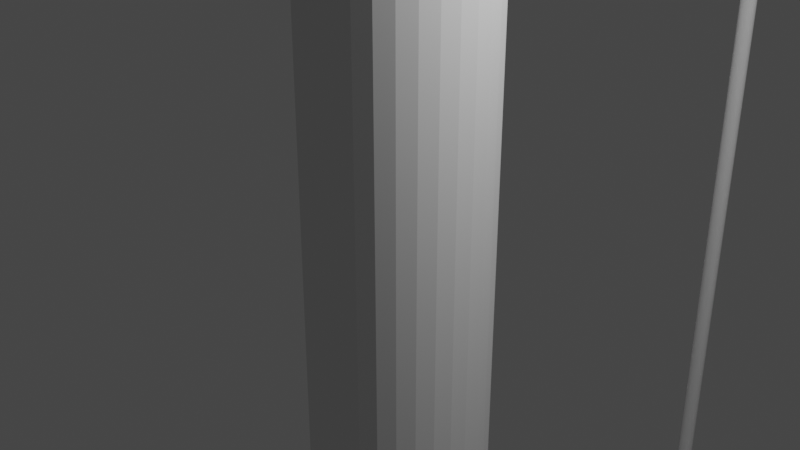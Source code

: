 # Source: SecondBowAttempt.blend  (saved by Blender 2.80.74; exported with 4.5.12 LTS)
import bpy
from mathutils import Matrix  # noqa: F401  (used for matrix-valued properties, if any)

bpy.ops.wm.read_factory_settings(use_empty=True)
scene = bpy.context.scene
scene.name = 'Scene'

# ---- collections
col_collection = bpy.data.collections.new('Collection'); scene.collection.children.link(col_collection)

# ---- world
world_world = bpy.data.worlds.new('World'); scene.world = world_world
world_world.use_nodes = True; world_world.node_tree.nodes.clear()
_N = world_world.node_tree.nodes; _L = world_world.node_tree.links
n0 = _N.new('ShaderNodeOutputWorld'); n0.name = 'World Output'; n0.location = (300, 300)
n1 = _N.new('ShaderNodeBackground'); n1.name = 'Background'; n1.location = (10, 300)
n1.inputs[0].default_value = (0.05088, 0.05088, 0.05088, 1.0)
_L.new(n1.outputs[0], n0.inputs[0])
n0.is_active_output = True
world_world.color = (0.05088, 0.05088, 0.05088)
world_world.use_sun_shadow = False
world_world.sun_shadow_jitter_overblur = 0.0

# ---- cameras
cam_camera = bpy.data.cameras.new('Camera')
cam_camera.clip_end = 100.0
cam_camera.ortho_scale = 7.314

# ---- lights
light_light = bpy.data.lights.new('Light', 'POINT')
light_light.transmission_factor = 0.0
light_light.energy = 1000.0
light_light.shadow_soft_size = 0.1
light_light.shadow_maximum_resolution = 0.006
light_light.use_absolute_resolution = True

# ---- meshes
me_cylinder = bpy.data.meshes.new('Cylinder')
me_cylinder.from_pydata([(0.0, 6.428, -27.79), (0.0, 6.428, 27.79), (-0.02239, 6.426, -27.79), (-0.02239, 6.426, 27.79), (-0.04391, 6.421, -27.79), (-0.04391, 6.421, 27.79), (-0.06375, 6.412, -27.79), (-0.06375, 6.412, 27.79), (-0.08114, 6.4, -27.79), (-0.08114, 6.4, 27.79), (-0.09541, 6.386, -27.79), (-0.09541, 6.386, 27.79), (-0.106, 6.37, -27.79), (-0.106, 6.37, 27.79), (-0.1125, 6.353, -27.79), (-0.1125, 6.353, 27.79), (-0.1147, 6.335, -27.79), (-0.1147, 6.335, 27.79), (-0.1125, 6.317, -27.79), (-0.1125, 6.317, 27.79), (-0.106, 6.299, -27.79), (-0.106, 6.299, 27.79), (-0.09541, 6.283, -27.79), (-0.09541, 6.283, 27.79), (-0.08114, 6.269, -27.79), (-0.08114, 6.269, 27.79), (-0.06375, 6.258, -27.79), (-0.06375, 6.258, 27.79), (-0.04391, 6.249, -27.79), (-0.04391, 6.249, 27.79), (-0.02239, 6.244, -27.79), (-0.02239, 6.244, 27.79), (3.739e-08, 6.242, -27.79), (3.739e-08, 6.242, 27.79), (0.02239, 6.244, -27.79), (0.02239, 6.244, 27.79), (0.04391, 6.249, -27.79), (0.04391, 6.249, 27.79), (0.06375, 6.258, -27.79), (0.06375, 6.258, 27.79), (0.08114, 6.269, -27.79), (0.08114, 6.269, 27.79), (0.09541, 6.283, -27.79), (0.09541, 6.283, 27.79), (0.106, 6.299, -27.79), (0.106, 6.299, 27.79), (0.1125, 6.317, -27.79), (0.1125, 6.317, 27.79), (0.1147, 6.335, -27.79), (0.1147, 6.335, 27.79), (0.1125, 6.353, -27.79), (0.1125, 6.353, 27.79), (0.106, 6.37, -27.79), (0.106, 6.37, 27.79), (0.09541, 6.386, -27.79), (0.09541, 6.386, 27.79), (0.08114, 6.4, -27.79), (0.08114, 6.4, 27.79), (0.06375, 6.412, -27.79), (0.06375, 6.412, 27.79), (0.04391, 6.421, -27.79), (0.04391, 6.421, 27.79), (0.02239, 6.426, -27.79), (0.02239, 6.426, 27.79), (0.0, 1.0, 1.0), (0.1951, 0.9808, 1.0), (0.3827, 0.9239, 1.0), (0.5556, 0.8315, 1.0), (0.7071, 0.7071, 1.0), (0.8315, 0.5556, 1.0), (0.9239, 0.3827, 1.0), (0.9808, 0.1951, 1.0), (1.0, 7.55e-08, 1.0), (0.9808, -0.1951, 1.0), (0.9239, -0.3827, 1.0), (0.8315, -0.5556, 1.0), (0.7071, -0.7071, 1.0), (0.5556, -0.8315, 1.0), (0.3827, -0.9239, 1.0), (-0.3918, -0.2328, 0.5528), (0.1951, -0.9808, 1.0), (-3.258e-07, -1.0, 1.0), (-0.1951, -0.9808, 1.0), (-0.3827, -0.9239, 1.0), (-0.5556, -0.8315, 1.0), (-0.7071, -0.7071, 1.0), (-0.8315, -0.5556, 1.0), (-0.9239, -0.3827, 1.0), (-0.9808, -0.1951, 1.0), (-1.0, 9.656e-07, 1.0), (-0.9808, 0.1951, 1.0), (-0.9239, 0.3827, 1.0), (-0.8315, 0.5556, 1.0), (-0.7071, 0.7071, 1.0), (-0.5556, 0.8315, 1.0), (-0.3827, 0.9239, 1.0), (-0.1951, 0.9808, 1.0), (0.1951, 0.9808, 6.0), (-3.342e-07, 1.0, 6.0), (0.3827, 0.9239, 6.0), (0.5556, 0.8315, 6.0), (0.7071, 0.7071, 6.0), (0.8315, 0.5556, 6.0), (0.9239, 0.3827, 6.0), (0.9808, 0.1951, 6.0), (1.0, 7.55e-08, 6.0), (0.9808, -0.1951, 6.0), (0.9239, -0.3827, 6.0), (0.8315, -0.5556, 6.0), (0.7071, -0.7071, 6.0), (0.5556, -0.8315, 6.0), (0.3827, -0.9239, 6.0), (0.1951, -0.9808, 6.0), (-6.6e-07, -1.0, 6.0), (-0.1951, -0.9808, 6.0), (-0.3827, -0.9239, 6.0), (-0.5556, -0.8315, 6.0), (-0.7071, -0.7071, 6.0), (-0.8315, -0.5556, 6.0), (-0.9239, -0.3827, 6.0), (-0.9808, -0.1951, 6.0), (-1.0, 9.656e-07, 6.0), (-0.9808, 0.1951, 6.0), (-0.9239, 0.3827, 6.0), (-0.8315, 0.5556, 6.0), (-0.7071, 0.7071, 6.0), (-0.5556, 0.8315, 6.0), (-0.3827, 0.9239, 6.0), (-0.1951, 0.9808, 6.0), (0.1707, 0.858, 9.0), (-2.134e-07, 0.8748, 9.0), (0.3348, 0.8082, 9.0), (0.486, 0.7274, 9.0), (0.6186, 0.6186, 9.0), (0.7274, 0.486, 9.0), (0.8082, 0.3348, 9.0), (0.858, 0.1707, 9.0), (0.8748, 1.017e-07, 9.0), (0.858, -0.1707, 9.0), (0.8082, -0.3348, 9.0), (0.7274, -0.486, 9.0), (0.6186, -0.6186, 9.0), (0.486, -0.7274, 9.0), (0.3348, -0.8082, 9.0), (0.1707, -0.858, 9.0), (-4.984e-07, -0.8748, 9.0), (-0.1707, -0.858, 9.0), (-0.3348, -0.8082, 9.0), (-0.486, -0.7274, 9.0), (-0.6186, -0.6186, 9.0), (-0.7274, -0.486, 9.0), (-0.8082, -0.3348, 9.0), (-0.858, -0.1707, 9.0), (-0.8748, 8.804e-07, 9.0), (-0.858, 0.1707, 9.0), (-0.8082, 0.3348, 9.0), (-0.7274, 0.486, 9.0), (-0.6186, 0.6186, 9.0), (-0.486, 0.7274, 9.0), (-0.3348, 0.8082, 9.0), (-0.1707, 0.858, 9.0), (0.1144, 1.575, 16.1), (-3.432e-08, 1.586, 16.1), (0.2244, 1.542, 16.1), (0.3257, 1.487, 16.1), (0.4146, 1.415, 16.1), (0.4875, 1.326, 16.1), (0.5417, 1.224, 16.1), (0.575, 1.114, 16.1), (0.5863, 1.0, 16.1), (0.575, 0.8856, 16.1), (0.5417, 0.7756, 16.1), (0.4875, 0.6743, 16.1), (0.4146, 0.5854, 16.1), (0.3257, 0.5125, 16.1), (0.2244, 0.4583, 16.1), (0.1144, 0.425, 16.1), (-2.254e-07, 0.4137, 16.1), (-0.1144, 0.425, 16.1), (-0.2244, 0.4583, 16.1), (-0.3257, 0.5125, 16.1), (-0.4146, 0.5854, 16.1), (-0.4875, 0.6743, 16.1), (-0.5417, 0.7756, 16.1), (-0.575, 0.8856, 16.1), (-0.5863, 1.0, 16.1), (-0.575, 1.114, 16.1), (-0.5417, 1.224, 16.1), (-0.4875, 1.326, 16.1), (-0.4146, 1.415, 16.1), (-0.3257, 1.487, 16.1), (-0.2244, 1.542, 16.1), (-0.1144, 1.575, 16.1), (0.08254, 4.876, 25.29), (-1.834e-05, 4.884, 25.29), (0.1619, 4.852, 25.29), (0.2351, 4.813, 25.29), (0.2992, 4.761, 25.29), (0.3518, 4.696, 25.29), (0.3909, 4.623, 25.29), (0.415, 4.544, 25.29), (0.4231, 4.461, 25.29), (0.415, 4.379, 25.29), (0.3909, 4.299, 25.29), (0.3518, 4.226, 25.29), (0.2992, 4.162, 25.29), (0.2351, 4.109, 25.29), (0.1619, 4.07, 25.29), (0.08254, 4.046, 25.29), (-1.848e-05, 4.038, 25.29), (-0.08257, 4.046, 25.29), (-0.162, 4.07, 25.29), (-0.2351, 4.109, 25.29), (-0.2992, 4.162, 25.29), (-0.3519, 4.226, 25.29), (-0.391, 4.299, 25.29), (-0.415, 4.379, 25.29), (-0.4232, 4.461, 25.29), (-0.415, 4.544, 25.29), (-0.391, 4.623, 25.29), (-0.3519, 4.696, 25.29), (-0.2992, 4.761, 25.29), (-0.2351, 4.813, 25.29), (-0.162, 4.852, 25.29), (-0.08257, 4.876, 25.29), (0.0424, 6.503, 27.82), (-2.035e-05, 6.507, 27.82), (0.08319, 6.49, 27.82), (0.1208, 6.47, 27.82), (0.1537, 6.443, 27.82), (0.1808, 6.41, 27.82), (0.2009, 6.373, 27.82), (0.2133, 6.332, 27.82), (0.2174, 6.29, 27.82), (0.2133, 6.247, 27.82), (0.2009, 6.206, 27.82), (0.1808, 6.169, 27.82), (0.1537, 6.136, 27.82), (0.1208, 6.109, 27.82), (0.08319, 6.089, 27.82), (0.0424, 6.076, 27.82), (-2.042e-05, 6.072, 27.82), (-0.04244, 6.076, 27.82), (-0.08324, 6.089, 27.82), (-0.1208, 6.109, 27.82), (-0.1538, 6.136, 27.82), (-0.1808, 6.169, 27.82), (-0.2009, 6.206, 27.82), (-0.2133, 6.247, 27.82), (-0.2175, 6.29, 27.82), (-0.2133, 6.332, 27.82), (-0.2009, 6.373, 27.82), (-0.1808, 6.41, 27.82), (-0.1538, 6.443, 27.82), (-0.1208, 6.47, 27.82), (-0.08323, 6.49, 27.82), (-0.04244, 6.503, 27.82), (0.0, 1.0, -1.0), (0.1951, 0.9808, -1.0), (0.3827, 0.9239, -1.0), (0.5556, 0.8315, -1.0), (0.7071, 0.7071, -1.0), (0.8315, 0.5556, -1.0), (0.9239, 0.3827, -1.0), (0.9808, 0.1951, -1.0), (1.0, 7.55e-08, -1.0), (0.9808, -0.1951, -1.0), (0.9239, -0.3827, -1.0), (0.8315, -0.5556, -1.0), (0.7071, -0.7071, -1.0), (0.5556, -0.8315, -1.0), (0.3827, -0.9239, -1.0), (-0.3918, -0.2328, -0.5528), (0.1951, -0.9808, -1.0), (-3.258e-07, -1.0, -1.0), (-0.1951, -0.9808, -1.0), (-0.3827, -0.9239, -1.0), (-0.5556, -0.8315, -1.0), (-0.7071, -0.7071, -1.0), (-0.8315, -0.5556, -1.0), (-0.9239, -0.3827, -1.0), (-0.9808, -0.1951, -1.0), (-1.0, 9.656e-07, -1.0), (-0.9808, 0.1951, -1.0), (-0.9239, 0.3827, -1.0), (-0.8315, 0.5556, -1.0), (-0.7071, 0.7071, -1.0), (-0.5556, 0.8315, -1.0), (-0.3827, 0.9239, -1.0), (-0.1951, 0.9808, -1.0), (0.0, 1.0, 0.0), (0.1951, 0.9808, 0.0), (0.3827, 0.9239, 0.0), (0.5556, 0.8315, 0.0), (0.7071, 0.7071, 0.0), (0.8315, 0.5556, 0.0), (0.9239, 0.3827, 0.0), (0.9808, 0.1951, 0.0), (1.0, 7.55e-08, 0.0), (0.9808, -0.1951, 0.0), (0.9239, -0.3827, 0.0), (0.8315, -0.5556, 0.0), (0.7071, -0.7071, 0.0), (0.5556, -0.8315, 0.0), (0.3827, -0.9239, 0.0), (0.1951, -0.9808, 0.0), (-3.258e-07, -1.0, 0.0), (-0.1951, -0.9808, 0.0), (-0.3827, -0.9239, 0.0), (-0.5556, -0.8315, 0.0), (-0.7071, -0.7071, 0.0), (-0.8315, -0.5556, 0.0), (-0.9239, -0.3827, 0.0), (-0.9808, -0.1951, 0.0), (-1.0, 9.656e-07, 0.0), (-0.9808, 0.1951, 0.0), (-0.9239, 0.3827, 0.0), (-0.8315, 0.5556, 0.0), (-0.7071, 0.7071, 0.0), (-0.5556, 0.8315, 0.0), (-0.3827, 0.9239, 0.0), (-0.1951, 0.9808, 0.0), (0.1951, 0.9808, -6.0), (-3.342e-07, 1.0, -6.0), (0.3827, 0.9239, -6.0), (0.5556, 0.8315, -6.0), (0.7071, 0.7071, -6.0), (0.8315, 0.5556, -6.0), (0.9239, 0.3827, -6.0), (0.9808, 0.1951, -6.0), (1.0, 7.55e-08, -6.0), (0.9808, -0.1951, -6.0), (0.9239, -0.3827, -6.0), (0.8315, -0.5556, -6.0), (0.7071, -0.7071, -6.0), (0.5556, -0.8315, -6.0), (0.3827, -0.9239, -6.0), (0.1951, -0.9808, -6.0), (-6.6e-07, -1.0, -6.0), (-0.1951, -0.9808, -6.0), (-0.3827, -0.9239, -6.0), (-0.5556, -0.8315, -6.0), (-0.7071, -0.7071, -6.0), (-0.8315, -0.5556, -6.0), (-0.9239, -0.3827, -6.0), (-0.9808, -0.1951, -6.0), (-1.0, 9.656e-07, -6.0), (-0.9808, 0.1951, -6.0), (-0.9239, 0.3827, -6.0), (-0.8315, 0.5556, -6.0), (-0.7071, 0.7071, -6.0), (-0.5556, 0.8315, -6.0), (-0.3827, 0.9239, -6.0), (-0.1951, 0.9808, -6.0), (0.1707, 0.858, -9.0), (-2.134e-07, 0.8748, -9.0), (0.3348, 0.8082, -9.0), (0.486, 0.7274, -9.0), (0.6186, 0.6186, -9.0), (0.7274, 0.486, -9.0), (0.8082, 0.3348, -9.0), (0.858, 0.1707, -9.0), (0.8748, 1.017e-07, -9.0), (0.858, -0.1707, -9.0), (0.8082, -0.3348, -9.0), (0.7274, -0.486, -9.0), (0.6186, -0.6186, -9.0), (0.486, -0.7274, -9.0), (0.3348, -0.8082, -9.0), (0.1707, -0.858, -9.0), (-4.984e-07, -0.8748, -9.0), (-0.1707, -0.858, -9.0), (-0.3348, -0.8082, -9.0), (-0.486, -0.7274, -9.0), (-0.6186, -0.6186, -9.0), (-0.7274, -0.486, -9.0), (-0.8082, -0.3348, -9.0), (-0.858, -0.1707, -9.0), (-0.8748, 8.804e-07, -9.0), (-0.858, 0.1707, -9.0), (-0.8082, 0.3348, -9.0), (-0.7274, 0.486, -9.0), (-0.6186, 0.6186, -9.0), (-0.486, 0.7274, -9.0), (-0.3348, 0.8082, -9.0), (-0.1707, 0.858, -9.0), (0.1144, 1.575, -16.1), (-3.432e-08, 1.586, -16.1), (0.2244, 1.542, -16.1), (0.3257, 1.487, -16.1), (0.4146, 1.415, -16.1), (0.4875, 1.326, -16.1), (0.5417, 1.224, -16.1), (0.575, 1.114, -16.1), (0.5863, 1.0, -16.1), (0.575, 0.8856, -16.1), (0.5417, 0.7756, -16.1), (0.4875, 0.6743, -16.1), (0.4146, 0.5854, -16.1), (0.3257, 0.5125, -16.1), (0.2244, 0.4583, -16.1), (0.1144, 0.425, -16.1), (-2.254e-07, 0.4137, -16.1), (-0.1144, 0.425, -16.1), (-0.2244, 0.4583, -16.1), (-0.3257, 0.5125, -16.1), (-0.4146, 0.5854, -16.1), (-0.4875, 0.6743, -16.1), (-0.5417, 0.7756, -16.1), (-0.575, 0.8856, -16.1), (-0.5863, 1.0, -16.1), (-0.575, 1.114, -16.1), (-0.5417, 1.224, -16.1), (-0.4875, 1.326, -16.1), (-0.4146, 1.415, -16.1), (-0.3257, 1.487, -16.1), (-0.2244, 1.542, -16.1), (-0.1144, 1.575, -16.1), (0.08254, 4.876, -25.29), (-1.834e-05, 4.884, -25.29), (0.1619, 4.852, -25.29), (0.2351, 4.813, -25.29), (0.2992, 4.761, -25.29), (0.3518, 4.696, -25.29), (0.3909, 4.623, -25.29), (0.415, 4.544, -25.29), (0.4231, 4.461, -25.29), (0.415, 4.379, -25.29), (0.3909, 4.299, -25.29), (0.3518, 4.226, -25.29), (0.2992, 4.162, -25.29), (0.2351, 4.109, -25.29), (0.1619, 4.07, -25.29), (0.08254, 4.046, -25.29), (-1.848e-05, 4.038, -25.29), (-0.08257, 4.046, -25.29), (-0.162, 4.07, -25.29), (-0.2351, 4.109, -25.29), (-0.2992, 4.162, -25.29), (-0.3519, 4.226, -25.29), (-0.391, 4.299, -25.29), (-0.415, 4.379, -25.29), (-0.4232, 4.461, -25.29), (-0.415, 4.544, -25.29), (-0.391, 4.623, -25.29), (-0.3519, 4.696, -25.29), (-0.2992, 4.761, -25.29), (-0.2351, 4.813, -25.29), (-0.162, 4.852, -25.29), (-0.08257, 4.876, -25.29), (0.0424, 6.503, -27.82), (-2.035e-05, 6.507, -27.82), (0.08319, 6.49, -27.82), (0.1208, 6.47, -27.82), (0.1537, 6.443, -27.82), (0.1808, 6.41, -27.82), (0.2009, 6.373, -27.82), (0.2133, 6.332, -27.82), (0.2174, 6.29, -27.82), (0.2133, 6.247, -27.82), (0.2009, 6.206, -27.82), (0.1808, 6.169, -27.82), (0.1537, 6.136, -27.82), (0.1208, 6.109, -27.82), (0.08319, 6.089, -27.82), (0.0424, 6.076, -27.82), (-2.042e-05, 6.072, -27.82), (-0.04244, 6.076, -27.82), (-0.08324, 6.089, -27.82), (-0.1208, 6.109, -27.82), (-0.1538, 6.136, -27.82), (-0.1808, 6.169, -27.82), (-0.2009, 6.206, -27.82), (-0.2133, 6.247, -27.82), (-0.2175, 6.29, -27.82), (-0.2133, 6.332, -27.82), (-0.2009, 6.373, -27.82), (-0.1808, 6.41, -27.82), (-0.1538, 6.443, -27.82), (-0.1208, 6.47, -27.82), (-0.08323, 6.49, -27.82), (-0.04244, 6.503, -27.82), (-0.2038, 6.346, 27.79), (-0.1835, 6.384, 27.79), (0.1225, 6.078, 27.79), (0.08441, 6.058, 27.79), (-2.031e-05, 6.482, 27.79), (0.04302, 6.478, 27.79), (-0.156, 6.417, 27.79), (0.04302, 6.045, 27.79), (0.08441, 6.465, 27.79), (-0.1226, 6.445, 27.79), (-2.039e-05, 6.041, 27.79), (0.1225, 6.445, 27.79), (-0.08445, 6.465, 27.79), (-0.04306, 6.045, 27.79), (0.156, 6.417, 27.79), (-0.04306, 6.478, 27.79), (-0.08445, 6.058, 27.79), (0.1834, 6.384, 27.79), (-0.1226, 6.078, 27.79), (0.2038, 6.346, 27.79), (-0.156, 6.105, 27.79), (0.2164, 6.304, 27.79), (-0.1835, 6.139, 27.79), (0.2206, 6.261, 27.79), (-0.2038, 6.177, 27.79), (0.2164, 6.218, 27.79), (-0.2164, 6.218, 27.79), (0.2038, 6.177, 27.79), (-0.2206, 6.261, 27.79), (0.1834, 6.139, 27.79), (-0.2164, 6.304, 27.79), (0.156, 6.105, 27.79), (-0.1865, 6.354, 27.74), (0.08579, 6.022, 27.74), (0.04373, 6.449, 27.74), (-0.1586, 6.388, 27.74), (0.04373, 6.009, 27.74), (0.08579, 6.436, 27.74), (-0.1246, 6.416, 27.74), (-2.035e-05, 6.005, 27.74), (0.1246, 6.416, 27.74), (-0.08583, 6.436, 27.74), (-0.04377, 6.009, 27.74), (0.1585, 6.388, 27.74), (-0.04377, 6.449, 27.74), (-0.08583, 6.022, 27.74), (0.1864, 6.354, 27.74), (-0.1246, 6.043, 27.74), (0.2071, 6.315, 27.74), (-0.1586, 6.071, 27.74), (0.2199, 6.273, 27.74), (-0.1865, 6.105, 27.74), (0.2242, 6.229, 27.74), (-0.2072, 6.143, 27.74), (0.2199, 6.185, 27.74), (-0.2199, 6.185, 27.74), (0.2071, 6.143, 27.74), (-0.2243, 6.229, 27.74), (0.1864, 6.105, 27.74), (-0.2199, 6.273, 27.74), (0.1585, 6.071, 27.74), (-0.2072, 6.315, 27.74), (0.1246, 6.043, 27.74), (-2.028e-05, 6.453, 27.74), (-0.09541, 6.283, 27.51), (-0.09541, 6.283, -27.51), (0.0, 6.428, 27.7), (0.0, 6.428, -27.7), (0.02239, 6.426, 27.7), (0.02239, 6.426, -27.7), (0.04391, 6.421, 27.7), (0.04391, 6.421, -27.7), (-0.09329, 6.281, -27.5), (0.106, 6.299, 27.54), (0.106, 6.299, -27.54), (0.09541, 6.283, 27.51), (0.09541, 6.283, -27.51), (0.09325, 6.281, 27.5), (0.1125, 6.317, 27.57), (0.1125, 6.317, -27.57), (0.08114, 6.269, 27.48), (0.08114, 6.269, -27.48), (0.02239, 6.244, 27.42), (0.02239, 6.244, -27.42), (3.739e-08, 6.242, 27.41), (3.739e-08, 6.242, -27.41), (0.09325, 6.281, -27.5), (0.04391, 6.249, 27.43), (0.04391, 6.249, -27.43), (-0.1125, 6.353, 27.63), (-0.1125, 6.353, -27.63), (-0.06375, 6.412, 27.69), (-0.06375, 6.412, -27.69), (-0.04448, 6.42, 27.7), (-0.1147, 6.335, 27.6), (-0.1147, 6.335, -27.6), (-0.106, 6.37, 27.65), (-0.106, 6.37, -27.65), (-0.02239, 6.244, 27.42), (-0.02239, 6.244, -27.42), (0.08114, 6.4, 27.68), (0.08114, 6.4, -27.68), (0.06375, 6.412, 27.69), (0.06375, 6.412, -27.69), (-2.002e-05, 6.242, 27.41), (-2.002e-05, 6.242, -27.41), (0.08784, 6.394, 27.68), (-3.539e-05, 6.428, 27.7), (-2.025e-05, 6.428, -27.7), (0.09541, 6.386, 27.67), (0.09541, 6.386, -27.67), (0.08784, 6.394, -27.68), (0.04444, 6.42, -27.7), (-0.1125, 6.317, 27.57), (-0.1125, 6.317, -27.57), (-0.06375, 6.258, 27.45), (-0.06375, 6.258, -27.45), (-0.08114, 6.269, 27.48), (-0.08114, 6.269, -27.48), (-0.106, 6.299, 27.54), (-0.106, 6.299, -27.54), (-0.09329, 6.281, 27.5), (0.04861, 6.251, -27.43), (0.1147, 6.335, 27.6), (0.1147, 6.335, -27.6), (0.04444, 6.42, 27.7), (0.06375, 6.258, 27.45), (0.04861, 6.251, 27.43), (0.06375, 6.258, -27.45), (0.1125, 6.353, 27.63), (0.1125, 6.353, -27.63), (-0.08114, 6.4, 27.68), (-0.08114, 6.4, -27.68), (-0.08788, 6.394, -27.68), (-0.04865, 6.251, -27.43), (-0.04391, 6.249, 27.43), (-0.04865, 6.251, 27.43), (-0.04391, 6.249, -27.43), (-0.09541, 6.386, 27.67), (-0.08788, 6.394, 27.68), (-0.09541, 6.386, -27.67), (0.106, 6.37, 27.65), (0.106, 6.37, -27.65), (-0.04391, 6.421, 27.7), (-0.04448, 6.42, -27.7), (-0.04391, 6.421, -27.7), (-0.02239, 6.426, 27.7), (-0.02239, 6.426, -27.7)], [], [(0, 549, 590, 629, 2), (2, 629, 627, 4), (4, 627, 626, 574, 6), (6, 574, 614, 8), (8, 614, 615, 622, 10), (10, 622, 579, 12), (12, 579, 572, 14), (14, 572, 577, 16), (16, 577, 596, 18), (18, 596, 602, 20), (20, 602, 547, 22), (22, 547, 554, 600, 24), (24, 600, 598, 26), (26, 598, 616, 619, 28), (28, 619, 581, 30), (30, 581, 587, 567, 32), (32, 567, 565, 34), (34, 565, 570, 36), (36, 570, 604, 610, 38), (38, 610, 563, 40), (40, 563, 568, 558, 42), (42, 558, 556, 44), (44, 556, 561, 46), (46, 561, 606, 48), (48, 606, 612, 50), (50, 612, 624, 52), (52, 624, 592, 54), (54, 592, 593, 583, 56), (56, 583, 585, 58), (58, 585, 594, 553, 60), (3, 1, 63, 61, 59, 57, 55, 53, 51, 49, 47, 45, 43, 41, 39, 37, 35, 33, 31, 29, 27, 25, 23, 21, 19, 17, 15, 13, 11, 9, 7, 5), (60, 553, 551, 62), (62, 551, 549, 0), (0, 2, 4, 6, 8, 10, 12, 14, 16, 18, 20, 22, 24, 26, 28, 30, 32, 34, 36, 38, 40, 42, 44, 46, 48, 50, 52, 54, 56, 58, 60, 62), (290, 64, 65, 291), (291, 65, 66, 292), (292, 66, 67, 293), (293, 67, 68, 294), (294, 68, 69, 295), (295, 69, 70, 296), (296, 70, 71, 297), (297, 71, 72, 298), (298, 72, 73, 299), (299, 73, 74, 300), (300, 74, 75, 301), (301, 75, 76, 302), (302, 76, 77, 303), (303, 77, 78, 304), (304, 78, 80, 305), (305, 80, 81, 306), (306, 81, 82, 307), (307, 82, 83, 308), (308, 83, 84, 309), (309, 84, 85, 310), (310, 85, 86, 311), (311, 86, 87, 312), (312, 87, 88, 313), (313, 88, 89, 314), (314, 89, 90, 315), (315, 90, 91, 316), (316, 91, 92, 317), (317, 92, 93, 318), (318, 93, 94, 319), (319, 94, 95, 320), (84, 83, 115, 116), (320, 95, 96, 321), (321, 96, 64, 290), (115, 114, 146, 147), (70, 69, 102, 103), (85, 84, 116, 117), (71, 70, 103, 104), (86, 85, 117, 118), (72, 71, 104, 105), (87, 86, 118, 119), (73, 72, 105, 106), (88, 87, 119, 120), (74, 73, 106, 107), (89, 88, 120, 121), (75, 74, 107, 108), (90, 89, 121, 122), (76, 75, 108, 109), (91, 90, 122, 123), (77, 76, 109, 110), (65, 64, 98, 97), (92, 91, 123, 124), (78, 77, 110, 111), (93, 92, 124, 125), (80, 78, 111, 112), (66, 65, 97, 99), (94, 93, 125, 126), (81, 80, 112, 113), (67, 66, 99, 100), (95, 94, 126, 127), (82, 81, 113, 114), (68, 67, 100, 101), (96, 95, 127, 128), (83, 82, 114, 115), (69, 68, 101, 102), (64, 96, 128, 98), (150, 149, 181, 182), (102, 101, 133, 134), (98, 128, 160, 130), (116, 115, 147, 148), (103, 102, 134, 135), (117, 116, 148, 149), (104, 103, 135, 136), (118, 117, 149, 150), (105, 104, 136, 137), (119, 118, 150, 151), (106, 105, 137, 138), (120, 119, 151, 152), (107, 106, 138, 139), (121, 120, 152, 153), (108, 107, 139, 140), (122, 121, 153, 154), (109, 108, 140, 141), (123, 122, 154, 155), (110, 109, 141, 142), (124, 123, 155, 156), (111, 110, 142, 143), (97, 98, 130, 129), (125, 124, 156, 157), (112, 111, 143, 144), (99, 97, 129, 131), (126, 125, 157, 158), (113, 112, 144, 145), (100, 99, 131, 132), (127, 126, 158, 159), (114, 113, 145, 146), (101, 100, 132, 133), (128, 127, 159, 160), (185, 184, 216, 217), (137, 136, 168, 169), (151, 150, 182, 183), (138, 137, 169, 170), (152, 151, 183, 184), (139, 138, 170, 171), (153, 152, 184, 185), (140, 139, 171, 172), (154, 153, 185, 186), (141, 140, 172, 173), (155, 154, 186, 187), (142, 141, 173, 174), (156, 155, 187, 188), (143, 142, 174, 175), (129, 130, 162, 161), (157, 156, 188, 189), (144, 143, 175, 176), (131, 129, 161, 163), (158, 157, 189, 190), (145, 144, 176, 177), (132, 131, 163, 164), (159, 158, 190, 191), (146, 145, 177, 178), (133, 132, 164, 165), (160, 159, 191, 192), (147, 146, 178, 179), (134, 133, 165, 166), (130, 160, 192, 162), (148, 147, 179, 180), (135, 134, 166, 167), (149, 148, 180, 181), (136, 135, 167, 168), (483, 482, 251, 252), (172, 171, 203, 204), (186, 185, 217, 218), (173, 172, 204, 205), (187, 186, 218, 219), (174, 173, 205, 206), (188, 187, 219, 220), (175, 174, 206, 207), (161, 162, 194, 193), (189, 188, 220, 221), (176, 175, 207, 208), (163, 161, 193, 195), (190, 189, 221, 222), (177, 176, 208, 209), (164, 163, 195, 196), (191, 190, 222, 223), (178, 177, 209, 210), (165, 164, 196, 197), (192, 191, 223, 224), (179, 178, 210, 211), (166, 165, 197, 198), (162, 192, 224, 194), (180, 179, 211, 212), (167, 166, 198, 199), (181, 180, 212, 213), (168, 167, 199, 200), (182, 181, 213, 214), (169, 168, 200, 201), (183, 182, 214, 215), (170, 169, 201, 202), (184, 183, 215, 216), (171, 170, 202, 203), (225, 226, 256, 255, 254, 253, 252, 251, 250, 249, 248, 247, 246, 245, 244, 243, 242, 241, 240, 239, 238, 237, 236, 235, 234, 233, 232, 231, 230, 229, 228, 227), (485, 484, 238, 239), (487, 486, 226, 225), (488, 483, 252, 253), (489, 485, 239, 240), (490, 487, 225, 227), (491, 488, 253, 254), (492, 489, 240, 241), (493, 490, 227, 228), (494, 491, 254, 255), (495, 492, 241, 242), (496, 493, 228, 229), (497, 494, 255, 256), (498, 495, 242, 243), (499, 496, 229, 230), (486, 497, 256, 226), (500, 498, 243, 244), (501, 499, 230, 231), (502, 500, 244, 245), (503, 501, 231, 232), (504, 502, 245, 246), (505, 503, 232, 233), (506, 504, 246, 247), (507, 505, 233, 234), (508, 506, 247, 248), (509, 507, 234, 235), (510, 508, 248, 249), (511, 509, 235, 236), (512, 510, 249, 250), (513, 511, 236, 237), (482, 512, 250, 251), (484, 513, 237, 238), (290, 291, 258, 257), (291, 292, 259, 258), (292, 293, 260, 259), (293, 294, 261, 260), (294, 295, 262, 261), (295, 296, 263, 262), (296, 297, 264, 263), (297, 298, 265, 264), (298, 299, 266, 265), (299, 300, 267, 266), (300, 301, 268, 267), (301, 302, 269, 268), (302, 303, 270, 269), (303, 304, 271, 270), (304, 305, 273, 271), (305, 306, 274, 273), (306, 307, 275, 274), (307, 308, 276, 275), (308, 309, 277, 276), (309, 310, 278, 277), (310, 311, 279, 278), (311, 312, 280, 279), (312, 313, 281, 280), (313, 314, 282, 281), (314, 315, 283, 282), (315, 316, 284, 283), (316, 317, 285, 284), (317, 318, 286, 285), (318, 319, 287, 286), (319, 320, 288, 287), (277, 341, 340, 276), (320, 321, 289, 288), (321, 290, 257, 289), (321, 320, 319, 318, 317, 316, 315, 314, 313, 312, 311, 310, 309, 308, 307, 306, 305, 304, 303, 302, 301, 300, 299, 298, 297, 296, 295, 294, 293, 292, 291, 290), (340, 372, 371, 339), (263, 328, 327, 262), (278, 342, 341, 277), (264, 329, 328, 263), (279, 343, 342, 278), (265, 330, 329, 264), (280, 344, 343, 279), (266, 331, 330, 265), (281, 345, 344, 280), (267, 332, 331, 266), (282, 346, 345, 281), (268, 333, 332, 267), (283, 347, 346, 282), (269, 334, 333, 268), (284, 348, 347, 283), (270, 335, 334, 269), (258, 322, 323, 257), (285, 349, 348, 284), (271, 336, 335, 270), (286, 350, 349, 285), (273, 337, 336, 271), (259, 324, 322, 258), (287, 351, 350, 286), (274, 338, 337, 273), (260, 325, 324, 259), (288, 352, 351, 287), (275, 339, 338, 274), (261, 326, 325, 260), (289, 353, 352, 288), (276, 340, 339, 275), (262, 327, 326, 261), (257, 323, 353, 289), (375, 407, 406, 374), (327, 359, 358, 326), (323, 355, 385, 353), (341, 373, 372, 340), (328, 360, 359, 327), (342, 374, 373, 341), (329, 361, 360, 328), (343, 375, 374, 342), (330, 362, 361, 329), (344, 376, 375, 343), (331, 363, 362, 330), (345, 377, 376, 344), (332, 364, 363, 331), (346, 378, 377, 345), (333, 365, 364, 332), (347, 379, 378, 346), (334, 366, 365, 333), (348, 380, 379, 347), (335, 367, 366, 334), (349, 381, 380, 348), (336, 368, 367, 335), (322, 354, 355, 323), (350, 382, 381, 349), (337, 369, 368, 336), (324, 356, 354, 322), (351, 383, 382, 350), (338, 370, 369, 337), (325, 357, 356, 324), (352, 384, 383, 351), (339, 371, 370, 338), (326, 358, 357, 325), (353, 385, 384, 352), (410, 442, 441, 409), (362, 394, 393, 361), (376, 408, 407, 375), (363, 395, 394, 362), (377, 409, 408, 376), (364, 396, 395, 363), (378, 410, 409, 377), (365, 397, 396, 364), (379, 411, 410, 378), (366, 398, 397, 365), (380, 412, 411, 379), (367, 399, 398, 366), (381, 413, 412, 380), (368, 400, 399, 367), (354, 386, 387, 355), (382, 414, 413, 381), (369, 401, 400, 368), (356, 388, 386, 354), (383, 415, 414, 382), (370, 402, 401, 369), (357, 389, 388, 356), (384, 416, 415, 383), (371, 403, 402, 370), (358, 390, 389, 357), (385, 417, 416, 384), (372, 404, 403, 371), (359, 391, 390, 358), (355, 387, 417, 385), (373, 405, 404, 372), (360, 392, 391, 359), (374, 406, 405, 373), (361, 393, 392, 360), (445, 477, 476, 444), (397, 429, 428, 396), (411, 443, 442, 410), (398, 430, 429, 397), (412, 444, 443, 411), (399, 431, 430, 398), (413, 445, 444, 412), (400, 432, 431, 399), (386, 418, 419, 387), (414, 446, 445, 413), (401, 433, 432, 400), (388, 420, 418, 386), (415, 447, 446, 414), (402, 434, 433, 401), (389, 421, 420, 388), (416, 448, 447, 415), (403, 435, 434, 402), (390, 422, 421, 389), (417, 449, 448, 416), (404, 436, 435, 403), (391, 423, 422, 390), (387, 419, 449, 417), (405, 437, 436, 404), (392, 424, 423, 391), (406, 438, 437, 405), (393, 425, 424, 392), (407, 439, 438, 406), (394, 426, 425, 393), (408, 440, 439, 407), (395, 427, 426, 394), (409, 441, 440, 408), (396, 428, 427, 395), (450, 452, 453, 454, 455, 456, 457, 458, 459, 460, 461, 462, 463, 464, 465, 466, 467, 468, 469, 470, 471, 472, 473, 474, 475, 476, 477, 478, 479, 480, 481, 451), (432, 464, 463, 431), (418, 604, 570, 565, 567, 587, 419), (446, 478, 477, 445), (433, 465, 464, 432), (420, 568, 563, 610, 604, 418), (447, 479, 478, 446), (434, 466, 465, 433), (421, 453, 452, 593, 592, 624, 612, 606, 561, 556, 558, 568, 420), (448, 554, 547, 602, 596, 577, 572, 579, 622, 615, 480, 479, 447), (435, 467, 466, 434), (422, 454, 453, 421), (449, 616, 598, 600, 554, 448), (436, 468, 467, 435), (423, 455, 454, 422), (419, 587, 581, 619, 616, 449), (437, 469, 468, 436), (424, 456, 455, 423), (438, 470, 469, 437), (425, 457, 456, 424), (439, 471, 470, 438), (426, 458, 457, 425), (440, 472, 471, 439), (427, 459, 458, 426), (441, 473, 472, 440), (428, 460, 459, 427), (442, 474, 473, 441), (429, 461, 460, 428), (443, 475, 474, 442), (430, 462, 461, 429), (444, 476, 475, 443), (431, 463, 462, 430), (544, 542, 513, 484), (543, 541, 512, 482), (542, 540, 511, 513), (541, 539, 510, 512), (540, 538, 509, 511), (539, 537, 508, 510), (538, 536, 507, 509), (537, 535, 506, 508), (536, 534, 505, 507), (535, 533, 504, 506), (534, 532, 503, 505), (533, 531, 502, 504), (532, 530, 501, 503), (531, 529, 500, 502), (530, 528, 499, 501), (529, 527, 498, 500), (545, 526, 497, 486), (528, 525, 496, 499), (527, 524, 495, 498), (526, 523, 494, 497), (525, 522, 493, 496), (524, 521, 492, 495), (523, 520, 491, 494), (522, 519, 490, 493), (521, 518, 489, 492), (520, 517, 488, 491), (519, 516, 487, 490), (518, 515, 485, 489), (517, 514, 483, 488), (516, 545, 486, 487), (515, 544, 484, 485), (514, 543, 482, 483), (220, 219, 543, 514), (207, 206, 544, 515), (193, 194, 586, 566, 564, 569, 609), (221, 220, 514, 517), (208, 207, 515, 518), (195, 193, 609, 608, 562, 559), (222, 221, 517, 520), (209, 208, 518, 521), (196, 195, 559, 557, 555, 560, 605, 611, 623, 591, 588, 519, 522), (223, 222, 520, 523, 621, 620, 578, 571, 576, 595, 601, 546, 603), (210, 209, 521, 524), (197, 196, 522, 525), (224, 223, 603, 599, 597, 618), (211, 210, 524, 527), (198, 197, 525, 528), (194, 224, 618, 617, 580, 586), (212, 211, 527, 529), (199, 198, 528, 530), (213, 212, 529, 531), (200, 199, 530, 532), (214, 213, 531, 533), (201, 200, 532, 534), (215, 214, 533, 535), (202, 201, 534, 536), (216, 215, 535, 537), (203, 202, 536, 538), (217, 216, 537, 539), (204, 203, 538, 540), (218, 217, 539, 541), (205, 204, 540, 542), (219, 218, 541, 543), (206, 205, 542, 544), (576, 17, 19, 595), (546, 23, 25, 599, 603), (601, 21, 23, 546), (605, 49, 51, 611), (578, 13, 15, 571), (571, 15, 17, 576), (613, 9, 11, 620, 621), (626, 627, 629, 590, 451, 481), (550, 63, 1, 548), (566, 33, 35, 564), (623, 53, 55, 591), (580, 31, 33, 566, 586), (552, 61, 63, 550), (573, 7, 9, 613), (569, 37, 39, 608, 609), (625, 5, 7, 573, 575), (599, 25, 27, 597), (582, 57, 59, 584), (611, 51, 53, 623), (588, 582, 584, 607, 516, 519), (615, 614, 574, 626, 481, 480), (575, 573, 613, 621, 523, 526), (597, 27, 29, 617, 618), (608, 39, 41, 562), (557, 43, 45, 555), (607, 552, 550, 548, 589, 545, 516), (548, 1, 3, 628, 589), (620, 11, 13, 578), (560, 47, 49, 605), (589, 628, 625, 575, 526, 545), (595, 19, 21, 601), (594, 585, 583, 593, 452, 450), (590, 549, 551, 553, 594, 450, 451), (564, 35, 37, 569), (584, 59, 61, 552, 607), (628, 3, 5, 625), (617, 29, 31, 580), (555, 45, 47, 560), (591, 55, 57, 582, 588), (562, 41, 43, 557, 559)])
_uv = me_cylinder.uv_layers.new(name='UVMap')
_uv.uv.foreach_set('vector', [1.0, 0.5, 1.0, 0.5008, 1.0, 0.5008, 0.9688, 0.5008, 0.9688, 0.5, 0.9688, 0.5, 0.9688, 0.5008, 0.9375, 0.5008, 0.9375, 0.5, 0.9375, 0.5, 0.9375, 0.5008, 0.9366, 0.5008, 0.9062, 0.5009, 0.9062, 0.5, 0.9062, 0.5, 0.9062, 0.5009, 0.875, 0.501, 0.875, 0.5, 0.875, 0.5, 0.875, 0.501, 0.8602, 0.501, 0.8438, 0.5011, 0.8438, 0.5, 0.8438, 0.5, 0.8438, 0.5011, 0.8125, 0.5012, 0.8125, 0.5, 0.8125, 0.5, 0.8125, 0.5012, 0.7812, 0.5014, 0.7812, 0.5, 0.7812, 0.5, 0.7812, 0.5014, 0.75, 0.5017, 0.75, 0.5, 0.75, 0.5, 0.75, 0.5017, 0.7188, 0.5019, 0.7188, 0.5, 0.7188, 0.5, 0.7188, 0.5019, 0.6875, 0.5022, 0.6875, 0.5, 0.6875, 0.5, 0.6875, 0.5022, 0.6562, 0.5025, 0.6562, 0.5, 0.6562, 0.5, 0.6562, 0.5025, 0.6516, 0.5026, 0.625, 0.5028, 0.625, 0.5, 0.625, 0.5, 0.625, 0.5028, 0.5938, 0.503, 0.5938, 0.5, 0.5938, 0.5, 0.5938, 0.503, 0.57, 0.5032, 0.5625, 0.5032, 0.5625, 0.5, 0.5625, 0.5, 0.5625, 0.5032, 0.5312, 0.5033, 0.5312, 0.5, 0.5312, 0.5, 0.5312, 0.5033, 0.5, 0.5034, 0.5, 0.5034, 0.5, 0.5, 0.5, 0.5, 0.5, 0.5034, 0.4688, 0.5033, 0.4688, 0.5, 0.4688, 0.5, 0.4688, 0.5033, 0.4375, 0.5032, 0.4375, 0.5, 0.4375, 0.5, 0.4375, 0.5032, 0.4301, 0.5032, 0.4062, 0.503, 0.4062, 0.5, 0.4062, 0.5, 0.4062, 0.503, 0.375, 0.5028, 0.375, 0.5, 0.375, 0.5, 0.375, 0.5028, 0.3485, 0.5026, 0.3438, 0.5025, 0.3438, 0.5, 0.3438, 0.5, 0.3438, 0.5025, 0.3125, 0.5022, 0.3125, 0.5, 0.3125, 0.5, 0.3125, 0.5022, 0.2812, 0.5019, 0.2812, 0.5, 0.2812, 0.5, 0.2812, 0.5019, 0.25, 0.5017, 0.25, 0.5, 0.25, 0.5, 0.25, 0.5017, 0.2188, 0.5014, 0.2188, 0.5, 0.2188, 0.5, 0.2188, 0.5014, 0.1875, 0.5012, 0.1875, 0.5, 0.1875, 0.5, 0.1875, 0.5012, 0.1562, 0.5011, 0.1562, 0.5, 0.1562, 0.5, 0.1562, 0.5011, 0.1397, 0.501, 0.125, 0.501, 0.125, 0.5, 0.125, 0.5, 0.125, 0.501, 0.09375, 0.5009, 0.09375, 0.5, 0.09375, 0.5, 0.09375, 0.5009, 0.06333, 0.5008, 0.0625, 0.5008, 0.0625, 0.5, 0.2968, 0.4854, 0.25, 0.49, 0.2032, 0.4854, 0.1582, 0.4717, 0.1167, 0.4496, 0.08029, 0.4197, 0.05045, 0.3833, 0.02827, 0.3418, 0.01461, 0.2968, 0.01, 0.25, 0.01461, 0.2032, 0.02827, 0.1582, 0.05045, 0.1167, 0.08029, 0.08029, 0.1167, 0.05045, 0.1582, 0.02827, 0.2032, 0.01461, 0.25, 0.01, 0.2968, 0.01461, 0.3418, 0.02827, 0.3833, 0.05045, 0.4197, 0.08029, 0.4496, 0.1167, 0.4717, 0.1582, 0.4854, 0.2032, 0.49, 0.25, 0.4854, 0.2968, 0.4717, 0.3418, 0.4496, 0.3833, 0.4197, 0.4197, 0.3833, 0.4496, 0.3418, 0.4717, 0.0625, 0.5, 0.0625, 0.5008, 0.03125, 0.5008, 0.03125, 0.5, 0.03125, 0.5, 0.03125, 0.5008, 0.0, 0.5008, 0.0, 0.5, 0.75, 0.49, 0.7968, 0.4854, 0.8418, 0.4717, 0.8833, 0.4496, 0.9197, 0.4197, 0.9496, 0.3833, 0.9717, 0.3418, 0.9854, 0.2968, 0.99, 0.25, 0.9854, 0.2032, 0.9717, 0.1582, 0.9496, 0.1167, 0.9197, 0.08029, 0.8833, 0.05045, 0.8418, 0.02827, 0.7968, 0.01461, 0.75, 0.01, 0.7032, 0.01461, 0.6582, 0.02827, 0.6167, 0.05045, 0.5803, 0.08029, 0.5504, 0.1167, 0.5283, 0.1582, 0.5146, 0.2032, 0.51, 0.25, 0.5146, 0.2968, 0.5283, 0.3418, 0.5504, 0.3833, 0.5803, 0.4197, 0.6167, 0.4496, 0.6582, 0.4717, 0.7032, 0.4854, 1.0, 0.75, 1.0, 1.0, 0.9688, 1.0, 0.9688, 0.75, 0.9688, 0.75, 0.9688, 1.0, 0.9375, 1.0, 0.9375, 0.75, 0.9375, 0.75, 0.9375, 1.0, 0.9062, 1.0, 0.9062, 0.75, 0.9062, 0.75, 0.9062, 1.0, 0.875, 1.0, 0.875, 0.75, 0.875, 0.75, 0.875, 1.0, 0.8438, 1.0, 0.8438, 0.75, 0.8438, 0.75, 0.8438, 1.0, 0.8125, 1.0, 0.8125, 0.75, 0.8125, 0.75, 0.8125, 1.0, 0.7812, 1.0, 0.7812, 0.75, 0.7812, 0.75, 0.7812, 1.0, 0.75, 1.0, 0.75, 0.75, 0.75, 0.75, 0.75, 1.0, 0.7188, 1.0, 0.7188, 0.75, 0.7188, 0.75, 0.7188, 1.0, 0.6875, 1.0, 0.6875, 0.75, 0.6875, 0.75, 0.6875, 1.0, 0.6562, 1.0, 0.6562, 0.75, 0.6562, 0.75, 0.6562, 1.0, 0.625, 1.0, 0.625, 0.75, 0.625, 0.75, 0.625, 1.0, 0.5938, 1.0, 0.5938, 0.75, 0.5938, 0.75, 0.5938, 1.0, 0.5625, 1.0, 0.5625, 0.75, 0.5625, 0.75, 0.5625, 1.0, 0.5312, 1.0, 0.5312, 0.75, 0.5312, 0.75, 0.5312, 1.0, 0.5, 1.0, 0.5, 0.75, 0.5, 0.75, 0.5, 1.0, 0.4688, 1.0, 0.4688, 0.75, 0.4688, 0.75, 0.4688, 1.0, 0.4375, 1.0, 0.4375, 0.75, 0.4375, 0.75, 0.4375, 1.0, 0.4062, 1.0, 0.4062, 0.75, 0.4062, 0.75, 0.4062, 1.0, 0.375, 1.0, 0.375, 0.75, 0.375, 0.75, 0.375, 1.0, 0.3438, 1.0, 0.3438, 0.75, 0.3438, 0.75, 0.3438, 1.0, 0.3125, 1.0, 0.3125, 0.75, 0.3125, 0.75, 0.3125, 1.0, 0.2812, 1.0, 0.2812, 0.75, 0.2812, 0.75, 0.2812, 1.0, 0.25, 1.0, 0.25, 0.75, 0.25, 0.75, 0.25, 1.0, 0.2188, 1.0, 0.2188, 0.75, 0.2188, 0.75, 0.2188, 1.0, 0.1875, 1.0, 0.1875, 0.75, 0.1875, 0.75, 0.1875, 1.0, 0.1562, 1.0, 0.1562, 0.75, 0.1562, 0.75, 0.1562, 1.0, 0.125, 1.0, 0.125, 0.75, 0.125, 0.75, 0.125, 1.0, 0.09375, 1.0, 0.09375, 0.75, 0.09375, 0.75, 0.09375, 1.0, 0.0625, 1.0, 0.0625, 0.75, 0.4062, 1.0, 0.4375, 1.0, 0.4375, 1.0, 0.4062, 1.0, 0.0625, 0.75, 0.0625, 1.0, 0.03125, 1.0, 0.03125, 0.75, 0.03125, 0.75, 0.03125, 1.0, 0.0, 1.0, 0.0, 0.75, 0.4375, 1.0, 0.4688, 1.0, 0.4688, 1.0, 0.4375, 1.0, 0.8125, 1.0, 0.8438, 1.0, 0.8438, 1.0, 0.8125, 1.0, 0.375, 1.0, 0.4062, 1.0, 0.4062, 1.0, 0.375, 1.0, 0.7812, 1.0, 0.8125, 1.0, 0.8125, 1.0, 0.7812, 1.0, 0.3438, 1.0, 0.375, 1.0, 0.375, 1.0, 0.3438, 1.0, 0.75, 1.0, 0.7812, 1.0, 0.7812, 1.0, 0.75, 1.0, 0.3125, 1.0, 0.3438, 1.0, 0.3438, 1.0, 0.3125, 1.0, 0.7188, 1.0, 0.75, 1.0, 0.75, 1.0, 0.7188, 1.0, 0.2812, 1.0, 0.3125, 1.0, 0.3125, 1.0, 0.2812, 1.0, 0.6875, 1.0, 0.7188, 1.0, 0.7188, 1.0, 0.6875, 1.0, 0.25, 1.0, 0.2812, 1.0, 0.2812, 1.0, 0.25, 1.0, 0.6562, 1.0, 0.6875, 1.0, 0.6875, 1.0, 0.6562, 1.0, 0.2188, 1.0, 0.25, 1.0, 0.25, 1.0, 0.2188, 1.0, 0.625, 1.0, 0.6562, 1.0, 0.6562, 1.0, 0.625, 1.0, 0.1875, 1.0, 0.2188, 1.0, 0.2188, 1.0, 0.1875, 1.0, 0.5938, 1.0, 0.625, 1.0, 0.625, 1.0, 0.5938, 1.0, 0.9688, 1.0, 1.0, 1.0, 1.0, 1.0, 0.9688, 1.0, 0.1562, 1.0, 0.1875, 1.0, 0.1875, 1.0, 0.1562, 1.0, 0.5625, 1.0, 0.5938, 1.0, 0.5938, 1.0, 0.5625, 1.0, 0.125, 1.0, 0.1562, 1.0, 0.1562, 1.0, 0.125, 1.0, 0.5312, 1.0, 0.5625, 1.0, 0.5625, 1.0, 0.5312, 1.0, 0.9375, 1.0, 0.9688, 1.0, 0.9688, 1.0, 0.9375, 1.0, 0.09375, 1.0, 0.125, 1.0, 0.125, 1.0, 0.09375, 1.0, 0.5, 1.0, 0.5312, 1.0, 0.5312, 1.0, 0.5, 1.0, 0.9062, 1.0, 0.9375, 1.0, 0.9375, 1.0, 0.9062, 1.0, 0.0625, 1.0, 0.09375, 1.0, 0.09375, 1.0, 0.0625, 1.0, 0.4688, 1.0, 0.5, 1.0, 0.5, 1.0, 0.4688, 1.0, 0.875, 1.0, 0.9062, 1.0, 0.9062, 1.0, 0.875, 1.0, 0.03125, 1.0, 0.0625, 1.0, 0.0625, 1.0, 0.03125, 1.0, 0.4375, 1.0, 0.4688, 1.0, 0.4688, 1.0, 0.4375, 1.0, 0.8438, 1.0, 0.875, 1.0, 0.875, 1.0, 0.8438, 1.0, 0.0, 1.0, 0.03125, 1.0, 0.03125, 1.0, 0.0, 1.0, 0.3438, 1.0, 0.375, 1.0, 0.375, 1.0, 0.3438, 1.0, 0.8438, 1.0, 0.875, 1.0, 0.875, 1.0, 0.8438, 1.0, 0.0, 1.0, 0.03125, 1.0, 0.03125, 1.0, 0.0, 1.0, 0.4062, 1.0, 0.4375, 1.0, 0.4375, 1.0, 0.4062, 1.0, 0.8125, 1.0, 0.8438, 1.0, 0.8438, 1.0, 0.8125, 1.0, 0.375, 1.0, 0.4062, 1.0, 0.4062, 1.0, 0.375, 1.0, 0.7812, 1.0, 0.8125, 1.0, 0.8125, 1.0, 0.7812, 1.0, 0.3438, 1.0, 0.375, 1.0, 0.375, 1.0, 0.3438, 1.0, 0.75, 1.0, 0.7812, 1.0, 0.7812, 1.0, 0.75, 1.0, 0.3125, 1.0, 0.3438, 1.0, 0.3438, 1.0, 0.3125, 1.0, 0.7188, 1.0, 0.75, 1.0, 0.75, 1.0, 0.7188, 1.0, 0.2812, 1.0, 0.3125, 1.0, 0.3125, 1.0, 0.2812, 1.0, 0.6875, 1.0, 0.7188, 1.0, 0.7188, 1.0, 0.6875, 1.0, 0.25, 1.0, 0.2812, 1.0, 0.2812, 1.0, 0.25, 1.0, 0.6562, 1.0, 0.6875, 1.0, 0.6875, 1.0, 0.6562, 1.0, 0.2188, 1.0, 0.25, 1.0, 0.25, 1.0, 0.2188, 1.0, 0.625, 1.0, 0.6562, 1.0, 0.6562, 1.0, 0.625, 1.0, 0.1875, 1.0, 0.2188, 1.0, 0.2188, 1.0, 0.1875, 1.0, 0.5938, 1.0, 0.625, 1.0, 0.625, 1.0, 0.5938, 1.0, 0.1562, 1.0, 0.1875, 1.0, 0.1875, 1.0, 0.1562, 1.0, 0.5625, 1.0, 0.5938, 1.0, 0.5938, 1.0, 0.5625, 1.0, 0.9688, 1.0, 1.0, 1.0, 1.0, 1.0, 0.9688, 1.0, 0.125, 1.0, 0.1562, 1.0, 0.1562, 1.0, 0.125, 1.0, 0.5312, 1.0, 0.5625, 1.0, 0.5625, 1.0, 0.5312, 1.0, 0.9375, 1.0, 0.9688, 1.0, 0.9688, 1.0, 0.9375, 1.0, 0.09375, 1.0, 0.125, 1.0, 0.125, 1.0, 0.09375, 1.0, 0.5, 1.0, 0.5312, 1.0, 0.5312, 1.0, 0.5, 1.0, 0.9062, 1.0, 0.9375, 1.0, 0.9375, 1.0, 0.9062, 1.0, 0.0625, 1.0, 0.09375, 1.0, 0.09375, 1.0, 0.0625, 1.0, 0.4688, 1.0, 0.5, 1.0, 0.5, 1.0, 0.4688, 1.0, 0.875, 1.0, 0.9062, 1.0, 0.9062, 1.0, 0.875, 1.0, 0.03125, 1.0, 0.0625, 1.0, 0.0625, 1.0, 0.03125, 1.0, 0.25, 1.0, 0.2812, 1.0, 0.2812, 1.0, 0.25, 1.0, 0.75, 1.0, 0.7812, 1.0, 0.7812, 1.0, 0.75, 1.0, 0.3125, 1.0, 0.3438, 1.0, 0.3438, 1.0, 0.3125, 1.0, 0.7188, 1.0, 0.75, 1.0, 0.75, 1.0, 0.7188, 1.0, 0.2812, 1.0, 0.3125, 1.0, 0.3125, 1.0, 0.2812, 1.0, 0.6875, 1.0, 0.7188, 1.0, 0.7188, 1.0, 0.6875, 1.0, 0.25, 1.0, 0.2812, 1.0, 0.2812, 1.0, 0.25, 1.0, 0.6562, 1.0, 0.6875, 1.0, 0.6875, 1.0, 0.6562, 1.0, 0.2188, 1.0, 0.25, 1.0, 0.25, 1.0, 0.2188, 1.0, 0.625, 1.0, 0.6562, 1.0, 0.6562, 1.0, 0.625, 1.0, 0.1875, 1.0, 0.2188, 1.0, 0.2188, 1.0, 0.1875, 1.0, 0.5938, 1.0, 0.625, 1.0, 0.625, 1.0, 0.5938, 1.0, 0.1562, 1.0, 0.1875, 1.0, 0.1875, 1.0, 0.1562, 1.0, 0.5625, 1.0, 0.5938, 1.0, 0.5938, 1.0, 0.5625, 1.0, 0.9688, 1.0, 1.0, 1.0, 1.0, 1.0, 0.9688, 1.0, 0.125, 1.0, 0.1562, 1.0, 0.1562, 1.0, 0.125, 1.0, 0.5312, 1.0, 0.5625, 1.0, 0.5625, 1.0, 0.5312, 1.0, 0.9375, 1.0, 0.9688, 1.0, 0.9688, 1.0, 0.9375, 1.0, 0.09375, 1.0, 0.125, 1.0, 0.125, 1.0, 0.09375, 1.0, 0.5, 1.0, 0.5312, 1.0, 0.5312, 1.0, 0.5, 1.0, 0.9062, 1.0, 0.9375, 1.0, 0.9375, 1.0, 0.9062, 1.0, 0.0625, 1.0, 0.09375, 1.0, 0.09375, 1.0, 0.0625, 1.0, 0.4688, 1.0, 0.5, 1.0, 0.5, 1.0, 0.4688, 1.0, 0.875, 1.0, 0.9062, 1.0, 0.9062, 1.0, 0.875, 1.0, 0.03125, 1.0, 0.0625, 1.0, 0.0625, 1.0, 0.03125, 1.0, 0.4375, 1.0, 0.4688, 1.0, 0.4688, 1.0, 0.4375, 1.0, 0.8438, 1.0, 0.875, 1.0, 0.875, 1.0, 0.8438, 1.0, 0.0, 1.0, 0.03125, 1.0, 0.03125, 1.0, 0.0, 1.0, 0.4062, 1.0, 0.4375, 1.0, 0.4375, 1.0, 0.4062, 1.0, 0.8125, 1.0, 0.8438, 1.0, 0.8438, 1.0, 0.8125, 1.0, 0.375, 1.0, 0.4062, 1.0, 0.4062, 1.0, 0.375, 1.0, 0.7812, 1.0, 0.8125, 1.0, 0.8125, 1.0, 0.7812, 1.0, 0.1562, 1.0, 0.1875, 1.0, 0.1875, 1.0, 0.1562, 1.0, 0.6562, 1.0, 0.6875, 1.0, 0.6875, 1.0, 0.6562, 1.0, 0.2188, 1.0, 0.25, 1.0, 0.25, 1.0, 0.2188, 1.0, 0.625, 1.0, 0.6562, 1.0, 0.6562, 1.0, 0.625, 1.0, 0.1875, 1.0, 0.2188, 1.0, 0.2188, 1.0, 0.1875, 1.0, 0.5938, 1.0, 0.625, 1.0, 0.625, 1.0, 0.5938, 1.0, 0.1562, 1.0, 0.1875, 1.0, 0.1875, 1.0, 0.1562, 1.0, 0.5625, 1.0, 0.5938, 1.0, 0.5938, 1.0, 0.5625, 1.0, 0.9688, 1.0, 1.0, 1.0, 1.0, 1.0, 0.9688, 1.0, 0.125, 1.0, 0.1562, 1.0, 0.1562, 1.0, 0.125, 1.0, 0.5312, 1.0, 0.5625, 1.0, 0.5625, 1.0, 0.5312, 1.0, 0.9375, 1.0, 0.9688, 1.0, 0.9688, 1.0, 0.9375, 1.0, 0.09375, 1.0, 0.125, 1.0, 0.125, 1.0, 0.09375, 1.0, 0.5, 1.0, 0.5312, 1.0, 0.5312, 1.0, 0.5, 1.0, 0.9062, 1.0, 0.9375, 1.0, 0.9375, 1.0, 0.9062, 1.0, 0.0625, 1.0, 0.09375, 1.0, 0.09375, 1.0, 0.0625, 1.0, 0.4688, 1.0, 0.5, 1.0, 0.5, 1.0, 0.4688, 1.0, 0.875, 1.0, 0.9062, 1.0, 0.9062, 1.0, 0.875, 1.0, 0.03125, 1.0, 0.0625, 1.0, 0.0625, 1.0, 0.03125, 1.0, 0.4375, 1.0, 0.4688, 1.0, 0.4688, 1.0, 0.4375, 1.0, 0.8438, 1.0, 0.875, 1.0, 0.875, 1.0, 0.8438, 1.0, 0.0, 1.0, 0.03125, 1.0, 0.03125, 1.0, 0.0, 1.0, 0.4062, 1.0, 0.4375, 1.0, 0.4375, 1.0, 0.4062, 1.0, 0.8125, 1.0, 0.8438, 1.0, 0.8438, 1.0, 0.8125, 1.0, 0.375, 1.0, 0.4062, 1.0, 0.4062, 1.0, 0.375, 1.0, 0.7812, 1.0, 0.8125, 1.0, 0.8125, 1.0, 0.7812, 1.0, 0.3438, 1.0, 0.375, 1.0, 0.375, 1.0, 0.3438, 1.0, 0.75, 1.0, 0.7812, 1.0, 0.7812, 1.0, 0.75, 1.0, 0.3125, 1.0, 0.3438, 1.0, 0.3438, 1.0, 0.3125, 1.0, 0.7188, 1.0, 0.75, 1.0, 0.75, 1.0, 0.7188, 1.0, 0.2812, 1.0, 0.3125, 1.0, 0.3125, 1.0, 0.2812, 1.0, 0.6875, 1.0, 0.7188, 1.0, 0.7188, 1.0, 0.6875, 1.0, 0.2968, 0.4854, 0.25, 0.49, 0.2032, 0.4854, 0.1582, 0.4717, 0.1167, 0.4496, 0.08029, 0.4197, 0.05045, 0.3833, 0.02827, 0.3418, 0.01461, 0.2968, 0.01, 0.25, 0.01461, 0.2032, 0.02827, 0.1582, 0.05045, 0.1167, 0.08029, 0.08029, 0.1167, 0.05045, 0.1582, 0.02827, 0.2032, 0.01461, 0.25, 0.01, 0.2968, 0.01461, 0.3418, 0.02827, 0.3833, 0.05045, 0.4197, 0.08029, 0.4496, 0.1167, 0.4717, 0.1582, 0.4854, 0.2032, 0.49, 0.25, 0.4854, 0.2968, 0.4717, 0.3418, 0.4496, 0.3833, 0.4197, 0.4197, 0.3833, 0.4496, 0.3418, 0.4717, 0.5625, 1.0, 0.5938, 1.0, 0.5938, 1.0, 0.5625, 1.0, 0.9688, 1.0, 1.0, 1.0, 1.0, 1.0, 0.9688, 1.0, 0.125, 1.0, 0.1562, 1.0, 0.1562, 1.0, 0.125, 1.0, 0.5312, 1.0, 0.5625, 1.0, 0.5625, 1.0, 0.5312, 1.0, 0.9375, 1.0, 0.9688, 1.0, 0.9688, 1.0, 0.9375, 1.0, 0.09375, 1.0, 0.125, 1.0, 0.125, 1.0, 0.09375, 1.0, 0.5, 1.0, 0.5312, 1.0, 0.5312, 1.0, 0.5, 1.0, 0.9062, 1.0, 0.9375, 1.0, 0.9375, 1.0, 0.9062, 1.0, 0.0625, 1.0, 0.09375, 1.0, 0.09375, 1.0, 0.0625, 1.0, 0.4688, 1.0, 0.5, 1.0, 0.5, 1.0, 0.4688, 1.0, 0.875, 1.0, 0.9062, 1.0, 0.9062, 1.0, 0.875, 1.0, 0.03125, 1.0, 0.0625, 1.0, 0.0625, 1.0, 0.03125, 1.0, 0.4375, 1.0, 0.4688, 1.0, 0.4688, 1.0, 0.4375, 1.0, 0.8438, 1.0, 0.875, 1.0, 0.875, 1.0, 0.8438, 1.0, 0.0, 1.0, 0.03125, 1.0, 0.03125, 1.0, 0.0, 1.0, 0.4062, 1.0, 0.4375, 1.0, 0.4375, 1.0, 0.4062, 1.0, 0.8125, 1.0, 0.8438, 1.0, 0.8438, 1.0, 0.8125, 1.0, 0.375, 1.0, 0.4062, 1.0, 0.4062, 1.0, 0.375, 1.0, 0.7812, 1.0, 0.8125, 1.0, 0.8125, 1.0, 0.7812, 1.0, 0.3438, 1.0, 0.375, 1.0, 0.375, 1.0, 0.3438, 1.0, 0.75, 1.0, 0.7812, 1.0, 0.7812, 1.0, 0.75, 1.0, 0.3125, 1.0, 0.3438, 1.0, 0.3438, 1.0, 0.3125, 1.0, 0.7188, 1.0, 0.75, 1.0, 0.75, 1.0, 0.7188, 1.0, 0.2812, 1.0, 0.3125, 1.0, 0.3125, 1.0, 0.2812, 1.0, 0.6875, 1.0, 0.7188, 1.0, 0.7188, 1.0, 0.6875, 1.0, 0.25, 1.0, 0.2812, 1.0, 0.2812, 1.0, 0.25, 1.0, 0.6552, 1.0, 0.6875, 1.0, 0.6875, 1.0, 0.6562, 1.0, 0.2188, 1.0, 0.25, 1.0, 0.25, 1.0, 0.2188, 1.0, 0.625, 1.0, 0.6552, 1.0, 0.6562, 1.0, 0.625, 1.0, 0.1875, 1.0, 0.2188, 1.0, 0.2188, 1.0, 0.1875, 1.0, 0.5938, 1.0, 0.625, 1.0, 0.625, 1.0, 0.5938, 1.0, 1.0, 0.75, 0.9688, 0.75, 0.9688, 1.0, 1.0, 1.0, 0.9688, 0.75, 0.9375, 0.75, 0.9375, 1.0, 0.9688, 1.0, 0.9375, 0.75, 0.9062, 0.75, 0.9062, 1.0, 0.9375, 1.0, 0.9062, 0.75, 0.875, 0.75, 0.875, 1.0, 0.9062, 1.0, 0.875, 0.75, 0.8438, 0.75, 0.8438, 1.0, 0.875, 1.0, 0.8438, 0.75, 0.8125, 0.75, 0.8125, 1.0, 0.8438, 1.0, 0.8125, 0.75, 0.7812, 0.75, 0.7812, 1.0, 0.8125, 1.0, 0.7812, 0.75, 0.75, 0.75, 0.75, 1.0, 0.7812, 1.0, 0.75, 0.75, 0.7188, 0.75, 0.7188, 1.0, 0.75, 1.0, 0.7188, 0.75, 0.6875, 0.75, 0.6875, 1.0, 0.7188, 1.0, 0.6875, 0.75, 0.6562, 0.75, 0.6562, 1.0, 0.6875, 1.0, 0.6562, 0.75, 0.625, 0.75, 0.625, 1.0, 0.6562, 1.0, 0.625, 0.75, 0.5938, 0.75, 0.5938, 1.0, 0.625, 1.0, 0.5938, 0.75, 0.5625, 0.75, 0.5625, 1.0, 0.5938, 1.0, 0.5625, 0.75, 0.5312, 0.75, 0.5312, 1.0, 0.5625, 1.0, 0.5312, 0.75, 0.5, 0.75, 0.5, 1.0, 0.5312, 1.0, 0.5, 0.75, 0.4688, 0.75, 0.4688, 1.0, 0.5, 1.0, 0.4688, 0.75, 0.4375, 0.75, 0.4375, 1.0, 0.4688, 1.0, 0.4375, 0.75, 0.4062, 0.75, 0.4062, 1.0, 0.4375, 1.0, 0.4062, 0.75, 0.375, 0.75, 0.375, 1.0, 0.4062, 1.0, 0.375, 0.75, 0.3438, 0.75, 0.3438, 1.0, 0.375, 1.0, 0.3438, 0.75, 0.3125, 0.75, 0.3125, 1.0, 0.3438, 1.0, 0.3125, 0.75, 0.2812, 0.75, 0.2812, 1.0, 0.3125, 1.0, 0.2812, 0.75, 0.25, 0.75, 0.25, 1.0, 0.2812, 1.0, 0.25, 0.75, 0.2188, 0.75, 0.2188, 1.0, 0.25, 1.0, 0.2188, 0.75, 0.1875, 0.75, 0.1875, 1.0, 0.2188, 1.0, 0.1875, 0.75, 0.1562, 0.75, 0.1562, 1.0, 0.1875, 1.0, 0.1562, 0.75, 0.125, 0.75, 0.125, 1.0, 0.1562, 1.0, 0.125, 0.75, 0.09375, 0.75, 0.09375, 1.0, 0.125, 1.0, 0.09375, 0.75, 0.0625, 0.75, 0.0625, 1.0, 0.09375, 1.0, 0.4062, 1.0, 0.4062, 1.0, 0.4375, 1.0, 0.4375, 1.0, 0.0625, 0.75, 0.03125, 0.75, 0.03125, 1.0, 0.0625, 1.0, 0.03125, 0.75, 0.0, 0.75, 0.0, 1.0, 0.03125, 1.0, 0.03125, 0.75, 0.0625, 0.75, 0.09375, 0.75, 0.125, 0.75, 0.1562, 0.75, 0.1875, 0.75, 0.2188, 0.75, 0.25, 0.75, 0.2812, 0.75, 0.3125, 0.75, 0.3438, 0.75, 0.375, 0.75, 0.4062, 0.75, 0.4375, 0.75, 0.4688, 0.75, 0.5, 0.75, 0.5312, 0.75, 0.5625, 0.75, 0.5938, 0.75, 0.625, 0.75, 0.6562, 0.75, 0.6875, 0.75, 0.7188, 0.75, 0.75, 0.75, 0.7812, 0.75, 0.8125, 0.75, 0.8438, 0.75, 0.875, 0.75, 0.9062, 0.75, 0.9375, 0.75, 0.9688, 0.75, 1.0, 0.75, 0.4375, 1.0, 0.4375, 1.0, 0.4688, 1.0, 0.4688, 1.0, 0.8125, 1.0, 0.8125, 1.0, 0.8438, 1.0, 0.8438, 1.0, 0.375, 1.0, 0.375, 1.0, 0.4062, 1.0, 0.4062, 1.0, 0.7812, 1.0, 0.7812, 1.0, 0.8125, 1.0, 0.8125, 1.0, 0.3438, 1.0, 0.3438, 1.0, 0.375, 1.0, 0.375, 1.0, 0.75, 1.0, 0.75, 1.0, 0.7812, 1.0, 0.7812, 1.0, 0.3125, 1.0, 0.3125, 1.0, 0.3438, 1.0, 0.3438, 1.0, 0.7188, 1.0, 0.7188, 1.0, 0.75, 1.0, 0.75, 1.0, 0.2812, 1.0, 0.2812, 1.0, 0.3125, 1.0, 0.3125, 1.0, 0.6875, 1.0, 0.6875, 1.0, 0.7188, 1.0, 0.7188, 1.0, 0.25, 1.0, 0.25, 1.0, 0.2812, 1.0, 0.2812, 1.0, 0.6562, 1.0, 0.6562, 1.0, 0.6875, 1.0, 0.6875, 1.0, 0.2188, 1.0, 0.2188, 1.0, 0.25, 1.0, 0.25, 1.0, 0.625, 1.0, 0.625, 1.0, 0.6562, 1.0, 0.6562, 1.0, 0.1875, 1.0, 0.1875, 1.0, 0.2188, 1.0, 0.2188, 1.0, 0.5938, 1.0, 0.5938, 1.0, 0.625, 1.0, 0.625, 1.0, 0.9688, 1.0, 0.9688, 1.0, 1.0, 1.0, 1.0, 1.0, 0.1562, 1.0, 0.1562, 1.0, 0.1875, 1.0, 0.1875, 1.0, 0.5625, 1.0, 0.5625, 1.0, 0.5938, 1.0, 0.5938, 1.0, 0.125, 1.0, 0.125, 1.0, 0.1562, 1.0, 0.1562, 1.0, 0.5312, 1.0, 0.5312, 1.0, 0.5625, 1.0, 0.5625, 1.0, 0.9375, 1.0, 0.9375, 1.0, 0.9688, 1.0, 0.9688, 1.0, 0.09375, 1.0, 0.09375, 1.0, 0.125, 1.0, 0.125, 1.0, 0.5, 1.0, 0.5, 1.0, 0.5312, 1.0, 0.5312, 1.0, 0.9062, 1.0, 0.9062, 1.0, 0.9375, 1.0, 0.9375, 1.0, 0.0625, 1.0, 0.0625, 1.0, 0.09375, 1.0, 0.09375, 1.0, 0.4688, 1.0, 0.4688, 1.0, 0.5, 1.0, 0.5, 1.0, 0.875, 1.0, 0.875, 1.0, 0.9062, 1.0, 0.9062, 1.0, 0.03125, 1.0, 0.03125, 1.0, 0.0625, 1.0, 0.0625, 1.0, 0.4375, 1.0, 0.4375, 1.0, 0.4688, 1.0, 0.4688, 1.0, 0.8438, 1.0, 0.8438, 1.0, 0.875, 1.0, 0.875, 1.0, 0.0, 1.0, 0.0, 1.0, 0.03125, 1.0, 0.03125, 1.0, 0.3438, 1.0, 0.3438, 1.0, 0.375, 1.0, 0.375, 1.0, 0.8438, 1.0, 0.8438, 1.0, 0.875, 1.0, 0.875, 1.0, 0.0, 1.0, 0.0, 1.0, 0.03125, 1.0, 0.03125, 1.0, 0.4062, 1.0, 0.4062, 1.0, 0.4375, 1.0, 0.4375, 1.0, 0.8125, 1.0, 0.8125, 1.0, 0.8438, 1.0, 0.8438, 1.0, 0.375, 1.0, 0.375, 1.0, 0.4062, 1.0, 0.4062, 1.0, 0.7812, 1.0, 0.7812, 1.0, 0.8125, 1.0, 0.8125, 1.0, 0.3438, 1.0, 0.3438, 1.0, 0.375, 1.0, 0.375, 1.0, 0.75, 1.0, 0.75, 1.0, 0.7812, 1.0, 0.7812, 1.0, 0.3125, 1.0, 0.3125, 1.0, 0.3438, 1.0, 0.3438, 1.0, 0.7188, 1.0, 0.7188, 1.0, 0.75, 1.0, 0.75, 1.0, 0.2812, 1.0, 0.2812, 1.0, 0.3125, 1.0, 0.3125, 1.0, 0.6875, 1.0, 0.6875, 1.0, 0.7188, 1.0, 0.7188, 1.0, 0.25, 1.0, 0.25, 1.0, 0.2812, 1.0, 0.2812, 1.0, 0.6562, 1.0, 0.6562, 1.0, 0.6875, 1.0, 0.6875, 1.0, 0.2188, 1.0, 0.2188, 1.0, 0.25, 1.0, 0.25, 1.0, 0.625, 1.0, 0.625, 1.0, 0.6562, 1.0, 0.6562, 1.0, 0.1875, 1.0, 0.1875, 1.0, 0.2188, 1.0, 0.2188, 1.0, 0.5938, 1.0, 0.5938, 1.0, 0.625, 1.0, 0.625, 1.0, 0.1562, 1.0, 0.1562, 1.0, 0.1875, 1.0, 0.1875, 1.0, 0.5625, 1.0, 0.5625, 1.0, 0.5938, 1.0, 0.5938, 1.0, 0.9688, 1.0, 0.9688, 1.0, 1.0, 1.0, 1.0, 1.0, 0.125, 1.0, 0.125, 1.0, 0.1562, 1.0, 0.1562, 1.0, 0.5312, 1.0, 0.5312, 1.0, 0.5625, 1.0, 0.5625, 1.0, 0.9375, 1.0, 0.9375, 1.0, 0.9688, 1.0, 0.9688, 1.0, 0.09375, 1.0, 0.09375, 1.0, 0.125, 1.0, 0.125, 1.0, 0.5, 1.0, 0.5, 1.0, 0.5312, 1.0, 0.5312, 1.0, 0.9062, 1.0, 0.9062, 1.0, 0.9375, 1.0, 0.9375, 1.0, 0.0625, 1.0, 0.0625, 1.0, 0.09375, 1.0, 0.09375, 1.0, 0.4688, 1.0, 0.4688, 1.0, 0.5, 1.0, 0.5, 1.0, 0.875, 1.0, 0.875, 1.0, 0.9062, 1.0, 0.9062, 1.0, 0.03125, 1.0, 0.03125, 1.0, 0.0625, 1.0, 0.0625, 1.0, 0.25, 1.0, 0.25, 1.0, 0.2812, 1.0, 0.2812, 1.0, 0.75, 1.0, 0.75, 1.0, 0.7812, 1.0, 0.7812, 1.0, 0.3125, 1.0, 0.3125, 1.0, 0.3438, 1.0, 0.3438, 1.0, 0.7188, 1.0, 0.7188, 1.0, 0.75, 1.0, 0.75, 1.0, 0.2812, 1.0, 0.2812, 1.0, 0.3125, 1.0, 0.3125, 1.0, 0.6875, 1.0, 0.6875, 1.0, 0.7188, 1.0, 0.7188, 1.0, 0.25, 1.0, 0.25, 1.0, 0.2812, 1.0, 0.2812, 1.0, 0.6562, 1.0, 0.6562, 1.0, 0.6875, 1.0, 0.6875, 1.0, 0.2188, 1.0, 0.2188, 1.0, 0.25, 1.0, 0.25, 1.0, 0.625, 1.0, 0.625, 1.0, 0.6562, 1.0, 0.6562, 1.0, 0.1875, 1.0, 0.1875, 1.0, 0.2188, 1.0, 0.2188, 1.0, 0.5938, 1.0, 0.5938, 1.0, 0.625, 1.0, 0.625, 1.0, 0.1562, 1.0, 0.1562, 1.0, 0.1875, 1.0, 0.1875, 1.0, 0.5625, 1.0, 0.5625, 1.0, 0.5938, 1.0, 0.5938, 1.0, 0.9688, 1.0, 0.9688, 1.0, 1.0, 1.0, 1.0, 1.0, 0.125, 1.0, 0.125, 1.0, 0.1562, 1.0, 0.1562, 1.0, 0.5312, 1.0, 0.5312, 1.0, 0.5625, 1.0, 0.5625, 1.0, 0.9375, 1.0, 0.9375, 1.0, 0.9688, 1.0, 0.9688, 1.0, 0.09375, 1.0, 0.09375, 1.0, 0.125, 1.0, 0.125, 1.0, 0.5, 1.0, 0.5, 1.0, 0.5312, 1.0, 0.5312, 1.0, 0.9062, 1.0, 0.9062, 1.0, 0.9375, 1.0, 0.9375, 1.0, 0.0625, 1.0, 0.0625, 1.0, 0.09375, 1.0, 0.09375, 1.0, 0.4688, 1.0, 0.4688, 1.0, 0.5, 1.0, 0.5, 1.0, 0.875, 1.0, 0.875, 1.0, 0.9062, 1.0, 0.9062, 1.0, 0.03125, 1.0, 0.03125, 1.0, 0.0625, 1.0, 0.0625, 1.0, 0.4375, 1.0, 0.4375, 1.0, 0.4688, 1.0, 0.4688, 1.0, 0.8438, 1.0, 0.8438, 1.0, 0.875, 1.0, 0.875, 1.0, 0.0, 1.0, 0.0, 1.0, 0.03125, 1.0, 0.03125, 1.0, 0.4062, 1.0, 0.4062, 1.0, 0.4375, 1.0, 0.4375, 1.0, 0.8125, 1.0, 0.8125, 1.0, 0.8438, 1.0, 0.8438, 1.0, 0.375, 1.0, 0.375, 1.0, 0.4062, 1.0, 0.4062, 1.0, 0.7812, 1.0, 0.7812, 1.0, 0.8125, 1.0, 0.8125, 1.0, 0.1562, 1.0, 0.1562, 1.0, 0.1875, 1.0, 0.1875, 1.0, 0.6562, 1.0, 0.6562, 1.0, 0.6875, 1.0, 0.6875, 1.0, 0.2188, 1.0, 0.2188, 1.0, 0.25, 1.0, 0.25, 1.0, 0.625, 1.0, 0.625, 1.0, 0.6562, 1.0, 0.6562, 1.0, 0.1875, 1.0, 0.1875, 1.0, 0.2188, 1.0, 0.2188, 1.0, 0.5938, 1.0, 0.5938, 1.0, 0.625, 1.0, 0.625, 1.0, 0.1562, 1.0, 0.1562, 1.0, 0.1875, 1.0, 0.1875, 1.0, 0.5625, 1.0, 0.5625, 1.0, 0.5938, 1.0, 0.5938, 1.0, 0.9688, 1.0, 0.9688, 1.0, 1.0, 1.0, 1.0, 1.0, 0.125, 1.0, 0.125, 1.0, 0.1562, 1.0, 0.1562, 1.0, 0.5312, 1.0, 0.5312, 1.0, 0.5625, 1.0, 0.5625, 1.0, 0.9375, 1.0, 0.9375, 1.0, 0.9688, 1.0, 0.9688, 1.0, 0.09375, 1.0, 0.09375, 1.0, 0.125, 1.0, 0.125, 1.0, 0.5, 1.0, 0.5, 1.0, 0.5312, 1.0, 0.5312, 1.0, 0.9062, 1.0, 0.9062, 1.0, 0.9375, 1.0, 0.9375, 1.0, 0.0625, 1.0, 0.0625, 1.0, 0.09375, 1.0, 0.09375, 1.0, 0.4688, 1.0, 0.4688, 1.0, 0.5, 1.0, 0.5, 1.0, 0.875, 1.0, 0.875, 1.0, 0.9062, 1.0, 0.9062, 1.0, 0.03125, 1.0, 0.03125, 1.0, 0.0625, 1.0, 0.0625, 1.0, 0.4375, 1.0, 0.4375, 1.0, 0.4688, 1.0, 0.4688, 1.0, 0.8438, 1.0, 0.8438, 1.0, 0.875, 1.0, 0.875, 1.0, 0.0, 1.0, 0.0, 1.0, 0.03125, 1.0, 0.03125, 1.0, 0.4062, 1.0, 0.4062, 1.0, 0.4375, 1.0, 0.4375, 1.0, 0.8125, 1.0, 0.8125, 1.0, 0.8438, 1.0, 0.8438, 1.0, 0.375, 1.0, 0.375, 1.0, 0.4062, 1.0, 0.4062, 1.0, 0.7812, 1.0, 0.7812, 1.0, 0.8125, 1.0, 0.8125, 1.0, 0.3438, 1.0, 0.3438, 1.0, 0.375, 1.0, 0.375, 1.0, 0.75, 1.0, 0.75, 1.0, 0.7812, 1.0, 0.7812, 1.0, 0.3125, 1.0, 0.3125, 1.0, 0.3438, 1.0, 0.3438, 1.0, 0.7188, 1.0, 0.7188, 1.0, 0.75, 1.0, 0.75, 1.0, 0.2812, 1.0, 0.2812, 1.0, 0.3125, 1.0, 0.3125, 1.0, 0.6875, 1.0, 0.6875, 1.0, 0.7188, 1.0, 0.7188, 1.0, 0.2968, 0.4854, 0.3418, 0.4717, 0.3833, 0.4496, 0.4197, 0.4197, 0.4496, 0.3833, 0.4717, 0.3418, 0.4854, 0.2968, 0.49, 0.25, 0.4854, 0.2032, 0.4717, 0.1582, 0.4496, 0.1167, 0.4197, 0.08029, 0.3833, 0.05045, 0.3418, 0.02827, 0.2968, 0.01461, 0.25, 0.01, 0.2032, 0.01461, 0.1582, 0.02827, 0.1167, 0.05045, 0.08029, 0.08029, 0.05045, 0.1167, 0.02827, 0.1582, 0.01461, 0.2032, 0.01, 0.25, 0.01461, 0.2968, 0.02827, 0.3418, 0.05045, 0.3833, 0.08029, 0.4197, 0.1167, 0.4496, 0.1582, 0.4717, 0.2032, 0.4854, 0.25, 0.49, 0.5625, 1.0, 0.5625, 1.0, 0.5938, 1.0, 0.5938, 1.0, 0.9688, 1.0, 0.9688, 1.0, 0.9718, 1.0, 0.9857, 1.0, 1.0, 1.0, 1.0, 1.0, 1.0, 1.0, 0.125, 1.0, 0.125, 1.0, 0.1562, 1.0, 0.1562, 1.0, 0.5312, 1.0, 0.5312, 1.0, 0.5625, 1.0, 0.5625, 1.0, 0.9375, 1.0, 0.9375, 1.0, 0.9462, 1.0, 0.9584, 1.0, 0.9688, 1.0, 0.9688, 1.0, 0.09375, 1.0, 0.09375, 1.0, 0.125, 1.0, 0.125, 1.0, 0.5, 1.0, 0.5, 1.0, 0.5312, 1.0, 0.5312, 1.0, 0.9062, 1.0, 0.9062, 1.0, 0.9375, 1.0, 0.9375, 1.0, 0.9317, 1.0, 0.9238, 1.0, 0.9194, 1.0, 0.9185, 1.0, 0.9211, 1.0, 0.927, 1.0, 0.9358, 1.0, 0.9375, 1.0, 0.9375, 1.0, 0.0625, 1.0, 0.0625, 1.0, 0.0642, 1.0, 0.07301, 1.0, 0.07888, 1.0, 0.08148, 1.0, 0.08059, 1.0, 0.07617, 1.0, 0.0683, 1.0, 0.0625, 1.0, 0.0625, 1.0, 0.09375, 1.0, 0.09375, 1.0, 0.4688, 1.0, 0.4688, 1.0, 0.5, 1.0, 0.5, 1.0, 0.875, 1.0, 0.875, 1.0, 0.9062, 1.0, 0.9062, 1.0, 0.03125, 1.0, 0.03125, 1.0, 0.0416, 1.0, 0.05376, 1.0, 0.0625, 1.0, 0.0625, 1.0, 0.4375, 1.0, 0.4375, 1.0, 0.4688, 1.0, 0.4688, 1.0, 0.8438, 1.0, 0.8438, 1.0, 0.875, 1.0, 0.875, 1.0, 0.0, 1.0, 0.0, 1.0, 0.01431, 1.0, 0.02817, 1.0, 0.03125, 1.0, 0.03125, 1.0, 0.4062, 1.0, 0.4062, 1.0, 0.4375, 1.0, 0.4375, 1.0, 0.8125, 1.0, 0.8125, 1.0, 0.8438, 1.0, 0.8438, 1.0, 0.375, 1.0, 0.375, 1.0, 0.4062, 1.0, 0.4062, 1.0, 0.7812, 1.0, 0.7812, 1.0, 0.8125, 1.0, 0.8125, 1.0, 0.3438, 1.0, 0.3438, 1.0, 0.375, 1.0, 0.375, 1.0, 0.75, 1.0, 0.75, 1.0, 0.7812, 1.0, 0.7812, 1.0, 0.3125, 1.0, 0.3125, 1.0, 0.3438, 1.0, 0.3438, 1.0, 0.7188, 1.0, 0.7188, 1.0, 0.75, 1.0, 0.75, 1.0, 0.2812, 1.0, 0.2812, 1.0, 0.3125, 1.0, 0.3125, 1.0, 0.6875, 1.0, 0.6875, 1.0, 0.7188, 1.0, 0.7188, 1.0, 0.25, 1.0, 0.25, 1.0, 0.2812, 1.0, 0.2812, 1.0, 0.6562, 1.0, 0.6562, 1.0, 0.6875, 1.0, 0.6875, 1.0, 0.2188, 1.0, 0.2188, 1.0, 0.25, 1.0, 0.25, 1.0, 0.625, 1.0, 0.625, 1.0, 0.6562, 1.0, 0.6562, 1.0, 0.1875, 1.0, 0.1875, 1.0, 0.2188, 1.0, 0.2188, 1.0, 0.5938, 1.0, 0.5938, 1.0, 0.625, 1.0, 0.625, 1.0, 0.5938, 1.0, 0.625, 1.0, 0.625, 1.0, 0.5938, 1.0, 0.1875, 1.0, 0.2188, 1.0, 0.2188, 1.0, 0.1875, 1.0, 0.625, 1.0, 0.6553, 1.0, 0.6552, 1.0, 0.625, 1.0, 0.2188, 1.0, 0.25, 1.0, 0.25, 1.0, 0.2188, 1.0, 0.6553, 1.0, 0.6875, 1.0, 0.6875, 1.0, 0.6552, 1.0, 0.25, 1.0, 0.2812, 1.0, 0.2812, 1.0, 0.25, 1.0, 0.6875, 1.0, 0.7188, 1.0, 0.7188, 1.0, 0.6875, 1.0, 0.2812, 1.0, 0.3125, 1.0, 0.3125, 1.0, 0.2812, 1.0, 0.7188, 1.0, 0.75, 1.0, 0.75, 1.0, 0.7188, 1.0, 0.3125, 1.0, 0.3438, 1.0, 0.3438, 1.0, 0.3125, 1.0, 0.75, 1.0, 0.7812, 1.0, 0.7812, 1.0, 0.75, 1.0, 0.3438, 1.0, 0.375, 1.0, 0.375, 1.0, 0.3438, 1.0, 0.7812, 1.0, 0.8125, 1.0, 0.8125, 1.0, 0.7812, 1.0, 0.375, 1.0, 0.4062, 1.0, 0.4062, 1.0, 0.375, 1.0, 0.8125, 1.0, 0.8438, 1.0, 0.8438, 1.0, 0.8125, 1.0, 0.4062, 1.0, 0.4375, 1.0, 0.4375, 1.0, 0.4062, 1.0, 0.002782, 1.0, 0.03125, 1.0, 0.03125, 1.0, 0.0, 1.0, 0.8438, 1.0, 0.875, 1.0, 0.875, 1.0, 0.8438, 1.0, 0.4375, 1.0, 0.4688, 1.0, 0.4688, 1.0, 0.4375, 1.0, 0.03125, 1.0, 0.06091, 1.0, 0.0625, 1.0, 0.03125, 1.0, 0.875, 1.0, 0.9062, 1.0, 0.9062, 1.0, 0.875, 1.0, 0.4688, 1.0, 0.5, 1.0, 0.5, 1.0, 0.4688, 1.0, 0.06091, 1.0, 0.09375, 1.0, 0.09375, 1.0, 0.0625, 1.0, 0.9062, 1.0, 0.9375, 1.0, 0.9375, 1.0, 0.9062, 1.0, 0.5, 1.0, 0.5312, 1.0, 0.5312, 1.0, 0.5, 1.0, 0.09375, 1.0, 0.125, 1.0, 0.125, 1.0, 0.09375, 1.0, 0.9375, 1.0, 0.9688, 1.0, 0.9688, 1.0, 0.9375, 1.0, 0.5312, 1.0, 0.5625, 1.0, 0.5625, 1.0, 0.5312, 1.0, 0.125, 1.0, 0.1562, 1.0, 0.1562, 1.0, 0.125, 1.0, 0.9688, 1.0, 1.0, 1.0, 1.0, 1.0, 0.9688, 1.0, 0.5625, 1.0, 0.5938, 1.0, 0.5938, 1.0, 0.5625, 1.0, 0.1562, 1.0, 0.1875, 1.0, 0.1875, 1.0, 0.1562, 1.0, 0.1562, 1.0, 0.1875, 1.0, 0.1875, 1.0, 0.1562, 1.0, 0.5625, 1.0, 0.5938, 1.0, 0.5938, 1.0, 0.5625, 1.0, 0.9688, 1.0, 1.0, 1.0, 1.0, 1.0, 1.0, 1.0, 0.9857, 1.0, 0.9718, 1.0, 0.9688, 1.0, 0.125, 1.0, 0.1562, 1.0, 0.1562, 1.0, 0.125, 1.0, 0.5312, 1.0, 0.5625, 1.0, 0.5625, 1.0, 0.5312, 1.0, 0.9375, 1.0, 0.9688, 1.0, 0.9688, 1.0, 0.9584, 1.0, 0.9462, 1.0, 0.9375, 1.0, 0.09375, 1.0, 0.125, 1.0, 0.125, 1.0, 0.09375, 1.0, 0.5, 1.0, 0.5312, 1.0, 0.5312, 1.0, 0.5, 1.0, 0.9062, 1.0, 0.9375, 1.0, 0.9375, 1.0, 0.9358, 1.0, 0.927, 1.0, 0.9211, 1.0, 0.9185, 1.0, 0.9194, 1.0, 0.9238, 1.0, 0.9317, 1.0, 0.9375, 1.0, 0.9375, 1.0, 0.9062, 1.0, 0.0625, 1.0, 0.09375, 1.0, 0.09375, 1.0, 0.06091, 1.0, 0.06095, 1.0, 0.06704, 1.0, 0.0753, 1.0, 0.07996, 1.0, 0.08089, 1.0, 0.07818, 1.0, 0.07205, 1.0, 0.06284, 1.0, 0.06107, 1.0, 0.4688, 1.0, 0.5, 1.0, 0.5, 1.0, 0.4688, 1.0, 0.875, 1.0, 0.9062, 1.0, 0.9062, 1.0, 0.875, 1.0, 0.03125, 1.0, 0.0625, 1.0, 0.06107, 1.0, 0.05274, 1.0, 0.04113, 1.0, 0.03125, 1.0, 0.4375, 1.0, 0.4688, 1.0, 0.4688, 1.0, 0.4375, 1.0, 0.8438, 1.0, 0.875, 1.0, 0.875, 1.0, 0.8438, 1.0, 0.0, 1.0, 0.03125, 1.0, 0.03125, 1.0, 0.02841, 1.0, 0.01561, 1.0, 0.002408, 1.0, 0.4062, 1.0, 0.4375, 1.0, 0.4375, 1.0, 0.4062, 1.0, 0.8125, 1.0, 0.8438, 1.0, 0.8438, 1.0, 0.8125, 1.0, 0.375, 1.0, 0.4062, 1.0, 0.4062, 1.0, 0.375, 1.0, 0.7812, 1.0, 0.8125, 1.0, 0.8125, 1.0, 0.7812, 1.0, 0.3438, 1.0, 0.375, 1.0, 0.375, 1.0, 0.3438, 1.0, 0.75, 1.0, 0.7812, 1.0, 0.7812, 1.0, 0.75, 1.0, 0.3125, 1.0, 0.3438, 1.0, 0.3438, 1.0, 0.3125, 1.0, 0.7188, 1.0, 0.75, 1.0, 0.75, 1.0, 0.7188, 1.0, 0.2812, 1.0, 0.3125, 1.0, 0.3125, 1.0, 0.2812, 1.0, 0.6875, 1.0, 0.7188, 1.0, 0.7188, 1.0, 0.6875, 1.0, 0.25, 1.0, 0.2812, 1.0, 0.2812, 1.0, 0.25, 1.0, 0.6562, 1.0, 0.6875, 1.0, 0.6875, 1.0, 0.6553, 1.0, 0.2188, 1.0, 0.25, 1.0, 0.25, 1.0, 0.2188, 1.0, 0.625, 1.0, 0.6562, 1.0, 0.6553, 1.0, 0.625, 1.0, 0.1875, 1.0, 0.2188, 1.0, 0.2188, 1.0, 0.1875, 1.0, 0.5938, 1.0, 0.625, 1.0, 0.625, 1.0, 0.5938, 1.0, 0.75, 0.9983, 0.75, 1.0, 0.7188, 1.0, 0.7188, 0.9981, 0.6562, 0.9975, 0.6562, 1.0, 0.625, 1.0, 0.625, 0.9972, 0.6516, 0.9974, 0.6875, 0.9978, 0.6875, 1.0, 0.6562, 1.0, 0.6562, 0.9975, 0.25, 0.9983, 0.25, 1.0, 0.2188, 1.0, 0.2188, 0.9986, 0.8125, 0.9988, 0.8125, 1.0, 0.7812, 1.0, 0.7812, 0.9986, 0.7812, 0.9986, 0.7812, 1.0, 0.75, 1.0, 0.75, 0.9983, 0.875, 0.999, 0.875, 1.0, 0.8438, 1.0, 0.8438, 0.9989, 0.8602, 0.999, 0.03125, 1.0, 0.03086, 1.0, 0.01576, 1.0, 0.0, 1.0, 0.0, 1.0, 0.03125, 1.0, 0.03125, 0.9992, 0.03125, 1.0, 0.0, 1.0, 0.0, 0.9992, 0.5, 0.9966, 0.5, 1.0, 0.4688, 1.0, 0.4687, 0.9967, 0.1875, 0.9988, 0.1875, 1.0, 0.1562, 1.0, 0.1562, 0.9989, 0.5312, 0.9967, 0.5312, 1.0, 0.5, 1.0, 0.5, 0.9966, 0.5, 0.9966, 0.0625, 0.9992, 0.0625, 1.0, 0.03125, 1.0, 0.03125, 0.9992, 0.9062, 0.9991, 0.9062, 1.0, 0.875, 1.0, 0.875, 0.999, 0.4375, 0.9968, 0.4375, 1.0, 0.4062, 1.0, 0.4062, 0.997, 0.4301, 0.9968, 0.9375, 0.9992, 0.9375, 1.0, 0.9062, 1.0, 0.9062, 0.9991, 0.9366, 0.9992, 0.625, 0.9972, 0.625, 1.0, 0.5938, 1.0, 0.5938, 0.997, 0.125, 0.999, 0.125, 1.0, 0.09375, 1.0, 0.09375, 0.9991, 0.2188, 0.9986, 0.2188, 1.0, 0.1875, 1.0, 0.1875, 0.9988, 0.9375, 1.0, 0.9422, 1.0, 0.9547, 1.0, 0.9688, 1.0, 0.9688, 1.0, 0.9375, 1.0, 0.0625, 1.0, 0.05777, 1.0, 0.04529, 1.0, 0.03125, 1.0, 0.03125, 1.0, 0.0625, 1.0, 0.03125, 1.0, 0.04459, 1.0, 0.05646, 1.0, 0.06095, 1.0, 0.06091, 1.0, 0.03125, 1.0, 0.5938, 0.997, 0.5938, 1.0, 0.5625, 1.0, 0.5625, 0.9968, 0.57, 0.9968, 0.4062, 0.997, 0.4062, 1.0, 0.375, 1.0, 0.375, 0.9972, 0.3438, 0.9975, 0.3438, 1.0, 0.3125, 1.0, 0.3125, 0.9978, 0.9688, 1.0, 0.9691, 1.0, 0.9842, 1.0, 1.0, 1.0, 1.0, 1.0, 1.0, 1.0, 0.9688, 1.0, 1.0, 0.9992, 1.0, 1.0, 0.9688, 1.0, 0.9688, 0.9992, 1.0, 0.9992, 0.8438, 0.9989, 0.8438, 1.0, 0.8125, 1.0, 0.8125, 0.9988, 0.2812, 0.9981, 0.2812, 1.0, 0.25, 1.0, 0.25, 0.9983, 0.002737, 1.0, 0.01711, 1.0, 0.03089, 1.0, 0.03125, 1.0, 0.03125, 1.0, 0.002782, 1.0, 0.7188, 0.9981, 0.7188, 1.0, 0.6875, 1.0, 0.6875, 0.9978, 0.9688, 1.0, 0.9547, 1.0, 0.9422, 1.0, 0.9375, 1.0, 0.9375, 1.0, 0.9688, 1.0, 1.0, 1.0, 1.0, 1.0, 0.9842, 1.0, 0.9691, 1.0, 0.9688, 1.0, 0.9688, 1.0, 1.0, 1.0, 0.4687, 0.9967, 0.4688, 1.0, 0.4375, 1.0, 0.4375, 0.9968, 0.09375, 0.9991, 0.09375, 1.0, 0.0625, 1.0, 0.0625, 0.9992, 0.06333, 0.9992, 0.9688, 0.9992, 0.9688, 1.0, 0.9375, 1.0, 0.9375, 0.9992, 0.5625, 0.9968, 0.5625, 1.0, 0.5312, 1.0, 0.5312, 0.9967, 0.3125, 0.9978, 0.3125, 1.0, 0.2812, 1.0, 0.2812, 0.9981, 0.1562, 0.9989, 0.1562, 1.0, 0.125, 1.0, 0.125, 0.999, 0.1397, 0.999, 0.375, 0.9972, 0.375, 1.0, 0.3438, 1.0, 0.3438, 0.9975, 0.3485, 0.9974])
me_cylinder.use_remesh_preserve_volume = False
me_cylinder.use_remesh_preserve_attributes = False
me_cylinder.use_mirror_vertex_groups = False
me_cylinder.update()
me_cylinder_001 = bpy.data.meshes.new('Cylinder.001')
me_cylinder_001.from_pydata([(3.415, -70.8, 0.01989), (3.415, -70.8, -0.01989), (-0.9239, 0.3827, 0.9951), (-0.8315, 0.5556, 0.9957), (-0.9808, 0.1951, 0.9943), (-1.0, 9.656e-07, 0.9934), (-0.7655, 0.636, 0.9959), (-0.9239, -0.3827, 0.9911), (-0.8315, -0.5556, 0.9898), (-0.8127, -0.5785, 0.9896), (-0.9808, -0.1951, 0.9923), (0.7658, 0.6355, 0.9959), (0.813, -0.5781, 0.9897), (0.8315, 0.5556, 0.9957), (0.9808, -0.1951, 0.9923), (0.9239, -0.3827, 0.9911), (1.0, 7.55e-08, 0.9934), (0.9808, 0.1951, 0.9943), (0.9239, 0.3827, 0.9951), (0.8315, -0.5556, 0.9898), (0.1951, 0.9808, -0.9969), (0.1951, -0.9808, -0.9866), (0.0001744, -1.0, -0.9864), (0.0001764, 1.0, -0.9968), (-3.258e-07, -1.0, -0.9864), (0.0, 1.0, -0.9968), (-0.1951, -0.9808, -0.9866), (-0.1951, 0.9808, -0.9969), (-0.4236, -0.902, -0.9872), (-0.5556, -0.8315, -0.9878), (-0.7071, 0.7071, -0.9962), (-0.5556, 0.8315, -0.9965), (-0.3873, 0.9214, -0.9967), (-0.7071, -0.7071, -0.9888), (0.3876, 0.9212, -0.9967), (0.7071, 0.7071, -0.9962), (0.424, -0.9018, -0.9872), (0.5556, -0.8315, -0.9878), (0.7071, -0.7071, -0.9888), (0.5556, 0.8315, -0.9965), (-0.3827, -0.9239, -0.987), (-0.3827, 0.9239, -0.9967), (0.3827, 0.9239, -0.9967), (0.3827, -0.9239, -0.987), (0.7658, 0.6355, -0.9959), (0.813, -0.5781, -0.9897), (-0.7655, 0.636, -0.9959), (-0.8127, -0.5785, -0.9896), (0.8315, 0.5556, -0.9957), (0.9808, -0.1951, -0.9923), (0.9239, -0.3827, -0.9911), (1.0, 7.55e-08, -0.9934), (0.9808, 0.1951, -0.9943), (0.9239, 0.3827, -0.9951), (0.8315, -0.5556, -0.9898), (-0.9239, 0.3827, -0.9951), (-0.8315, 0.5556, -0.9957), (-0.9808, 0.1951, -0.9943), (-1.0, 9.656e-07, -0.9934), (-0.9239, -0.3827, -0.9911), (-0.8315, -0.5556, -0.9898), (-0.9808, -0.1951, -0.9923), (0.1951, 0.9808, 0.9969), (0.1951, -0.9808, 0.9866), (0.0001744, -1.0, 0.9864), (0.0001764, 1.0, 0.9968), (-3.258e-07, -1.0, 0.9864), (0.0, 1.0, 0.9968), (-0.1951, -0.9808, 0.9866), (-0.1951, 0.9808, 0.9969), (0.7071, 0.7071, 0.9962), (0.5556, -0.8315, 0.9878), (0.424, -0.9018, 0.9872), (0.7071, -0.7071, 0.9888), (0.5556, 0.8315, 0.9965), (0.3876, 0.9212, 0.9967), (-0.3827, -0.9239, 0.987), (-0.3873, 0.9214, 0.9967), (-0.3827, 0.9239, 0.9967), (-0.4236, -0.902, 0.9872), (0.3827, 0.9239, 0.9967), (0.3827, -0.9239, 0.987), (-0.5556, -0.8315, 0.9878), (-0.7071, 0.7071, 0.9962), (-0.5556, 0.8315, 0.9965), (-0.7071, -0.7071, 0.9888)], [], [(45, 44, 48, 53, 52, 51, 49, 50, 54), (52, 53, 18, 17), (56, 55, 2, 3), (27, 41, 78, 69), (20, 23, 25, 67, 65, 62), (24, 22, 21, 63, 64, 66), (39, 34, 42, 80, 75, 74), (57, 58, 5, 4), (46, 47, 60, 59, 61, 58, 57, 55, 56), (42, 20, 62, 80), (72, 75, 80, 62, 65, 64, 63, 81), (35, 39, 74, 70), (30, 46, 56, 3, 6, 83), (58, 61, 10, 5), (41, 32, 31, 84, 77, 78), (64, 65, 67, 69, 78, 77, 79, 76, 68, 66), (28, 32, 41, 27, 25, 23, 22, 24, 26, 40), (25, 27, 69, 67), (55, 57, 4, 2), (79, 77, 84, 83, 6, 9, 85, 82), (22, 23, 20, 42, 34, 36, 43, 21), (49, 51, 16, 14), (31, 30, 83, 84), (29, 28, 40, 76, 79, 82), (51, 52, 17, 16), (21, 43, 81, 63), (11, 12, 19, 15, 14, 16, 17, 18, 13), (38, 45, 54, 19, 12, 73), (59, 60, 8, 7), (48, 44, 35, 70, 11, 13), (37, 38, 73, 71), (54, 50, 15, 19), (40, 26, 68, 76), (43, 36, 37, 71, 72, 81), (26, 24, 66, 68), (60, 47, 33, 85, 9, 8), (61, 59, 7, 10), (9, 6, 3, 2, 4, 5, 10, 7, 8), (50, 49, 14, 15), (36, 34, 39, 35, 44, 45, 38, 37), (47, 46, 30, 31, 32, 28, 29, 33), (12, 11, 70, 74, 75, 72, 71, 73), (53, 48, 13, 18), (33, 29, 82, 85)])
_uv = me_cylinder_001.uv_layers.new(name='UVMap')
_uv.uv.foreach_set('vector', [0.0625, 1.0, 0.0625, 1.0, 0.06834, 1.0, 0.07623, 1.0, 0.08066, 1.0, 0.08154, 1.0, 0.07895, 1.0, 0.07307, 1.0, 0.06421, 1.0, 0.7812, 0.5014, 0.8125, 0.5012, 0.8125, 0.9988, 0.7812, 0.9986, 0.1562, 0.5011, 0.1875, 0.5012, 0.1875, 0.9988, 0.1562, 0.9989, 0.03125, 0.5008, 0.0625, 0.5008, 0.0625, 0.9992, 0.03125, 0.9992, 0.9688, 0.5008, 1.0, 0.5008, 1.0, 0.5008, 1.0, 0.9992, 1.0, 0.9992, 0.9688, 0.9992, 0.5, 0.5034, 0.5, 0.5034, 0.5312, 0.5033, 0.5312, 0.9967, 0.5, 0.9966, 0.5, 0.9966, 0.9062, 0.5009, 0.9366, 0.5008, 0.9375, 0.5008, 0.9375, 0.9992, 0.9366, 0.9992, 0.9062, 0.9991, 0.2188, 0.5014, 0.25, 0.5017, 0.25, 0.9983, 0.2188, 0.9986, 0.9375, 1.0, 0.9375, 1.0, 0.9358, 1.0, 0.9269, 1.0, 0.921, 1.0, 0.9184, 1.0, 0.9193, 1.0, 0.9237, 1.0, 0.9316, 1.0, 0.9375, 0.5008, 0.9688, 0.5008, 0.9688, 0.9992, 0.9375, 0.9992, 0.03125, 1.0, 0.03125, 1.0, 0.03089, 1.0, 0.01712, 1.0, 0.002737, 1.0, 0.002408, 1.0, 0.01563, 1.0, 0.02842, 1.0, 0.875, 0.501, 0.9062, 0.5009, 0.9062, 0.9991, 0.875, 0.999, 0.125, 0.501, 0.1397, 0.501, 0.1562, 0.5011, 0.1562, 0.9989, 0.1397, 0.999, 0.125, 0.999, 0.25, 0.5017, 0.2812, 0.5019, 0.2812, 0.9981, 0.25, 0.9983, 0.0625, 0.5008, 0.06333, 0.5008, 0.09375, 0.5009, 0.09375, 0.9991, 0.06333, 0.9992, 0.0625, 0.9992, 1.0, 1.0, 1.0, 1.0, 1.0, 1.0, 0.9842, 1.0, 0.9691, 1.0, 0.9688, 1.0, 0.9688, 1.0, 0.9718, 1.0, 0.9857, 1.0, 1.0, 1.0, 0.9688, 1.0, 0.9688, 1.0, 0.9691, 1.0, 0.9842, 1.0, 1.0, 1.0, 1.0, 1.0, 1.0, 1.0, 1.0, 1.0, 0.9857, 1.0, 0.9718, 1.0, 0.0, 0.5008, 0.03125, 0.5008, 0.03125, 0.9992, 0.0, 0.9992, 0.1875, 0.5012, 0.2188, 0.5014, 0.2188, 0.9986, 0.1875, 0.9988, 0.9688, 1.0, 0.9688, 1.0, 0.9546, 1.0, 0.9422, 1.0, 0.9375, 1.0, 0.9375, 1.0, 0.9462, 1.0, 0.9583, 1.0, 0.0, 1.0, 0.0, 1.0, 0.01577, 1.0, 0.03086, 1.0, 0.03125, 1.0, 0.03125, 1.0, 0.02818, 1.0, 0.01432, 1.0, 0.7188, 0.5019, 0.75, 0.5017, 0.75, 0.9983, 0.7188, 0.9981, 0.09375, 0.5009, 0.125, 0.501, 0.125, 0.999, 0.09375, 0.9991, 0.4062, 0.503, 0.4301, 0.5032, 0.4375, 0.5032, 0.4375, 0.9968, 0.4301, 0.9968, 0.4062, 0.997, 0.75, 0.5017, 0.7812, 0.5014, 0.7812, 0.9986, 0.75, 0.9983, 0.5312, 0.5033, 0.5625, 0.5032, 0.5625, 0.9968, 0.5312, 0.9967, 0.06095, 1.0, 0.06107, 1.0, 0.06286, 1.0, 0.07211, 1.0, 0.07825, 1.0, 0.08096, 1.0, 0.08003, 1.0, 0.07537, 1.0, 0.06708, 1.0, 0.625, 0.5028, 0.6516, 0.5026, 0.6562, 0.5025, 0.6562, 0.9975, 0.6516, 0.9974, 0.625, 0.9972, 0.3125, 0.5022, 0.3438, 0.5025, 0.3438, 0.9975, 0.3125, 0.9978, 0.8438, 0.5011, 0.8602, 0.501, 0.875, 0.501, 0.875, 0.999, 0.8602, 0.999, 0.8438, 0.9989, 0.5938, 0.503, 0.625, 0.5028, 0.625, 0.9972, 0.5938, 0.997, 0.6562, 0.5025, 0.6875, 0.5022, 0.6875, 0.9978, 0.6562, 0.9975, 0.4375, 0.5032, 0.4688, 0.5033, 0.4688, 0.9967, 0.4375, 0.9968, 0.5625, 0.5032, 0.57, 0.5032, 0.5938, 0.503, 0.5938, 0.997, 0.57, 0.9968, 0.5625, 0.9968, 0.4688, 0.5033, 0.5, 0.5034, 0.5, 0.9966, 0.4688, 0.9967, 0.3438, 0.5025, 0.3485, 0.5026, 0.375, 0.5028, 0.375, 0.9972, 0.3485, 0.9974, 0.3438, 0.9975, 0.2812, 0.5019, 0.3125, 0.5022, 0.3125, 0.9978, 0.2812, 0.9981, 0.9375, 1.0, 0.9375, 1.0, 0.9316, 1.0, 0.9237, 1.0, 0.9193, 1.0, 0.9184, 1.0, 0.921, 1.0, 0.9269, 1.0, 0.9358, 1.0, 0.6875, 0.5022, 0.7188, 0.5019, 0.7188, 0.9981, 0.6875, 0.9978, 0.03125, 1.0, 0.03125, 1.0, 0.04533, 1.0, 0.05779, 1.0, 0.0625, 1.0, 0.0625, 1.0, 0.0538, 1.0, 0.04164, 1.0, 0.9375, 1.0, 0.9375, 1.0, 0.9422, 1.0, 0.9546, 1.0, 0.9688, 1.0, 0.9688, 1.0, 0.9583, 1.0, 0.9462, 1.0, 0.06107, 1.0, 0.06095, 1.0, 0.05648, 1.0, 0.04462, 1.0, 0.03125, 1.0, 0.03125, 1.0, 0.04117, 1.0, 0.05277, 1.0, 0.8125, 0.5012, 0.8438, 0.5011, 0.8438, 0.9989, 0.8125, 0.9988, 0.375, 0.5028, 0.4062, 0.503, 0.4062, 0.997, 0.375, 0.9972])
me_cylinder_001.use_remesh_preserve_volume = False
me_cylinder_001.use_remesh_preserve_attributes = False
me_cylinder_001.use_mirror_vertex_groups = False
me_cylinder_001.update()

# ---- objects
ob_light = bpy.data.objects.new('Light', light_light)
ob_camera = bpy.data.objects.new('Camera', cam_camera)
ob_bow = bpy.data.objects.new('Bow', me_cylinder)
ob_bowstring = bpy.data.objects.new('BowString', me_cylinder_001)

# ---- transforms, parenting, visibility, modifiers, constraints
ob_light.location = (4.076, 1.005, 5.904)
ob_light.rotation_euler = (0.6503, 0.05522, 1.866)
ob_light.lock_rotations_4d = False
ob_light.empty_display_type = 'ARROWS'
ob_light.color = (0.0, 0.0, 0.0, 0.0)
ob_light.lineart.crease_threshold = 0.0
ob_camera.location = (7.359, -6.926, 4.958)
ob_camera.rotation_euler = (1.109, 0.0, 0.8149)
ob_camera.lock_rotations_4d = False
ob_camera.empty_display_type = 'ARROWS'
ob_camera.color = (0.0, 0.0, 0.0, 0.0)
ob_camera.display_type = 'WIRE'
ob_camera.lineart.crease_threshold = 0.0
ob_bow.location = (0.0, 0.0, 0.0)
ob_bow.lineart.crease_threshold = 0.0
ob_bowstring.location = (0.0, 6.335, 0.0)
ob_bowstring.scale = (-0.1147, 0.09276, 27.79)
ob_bowstring.lineart.crease_threshold = 0.0

# ---- collection membership
col_collection.objects.link(ob_light)
col_collection.objects.link(ob_camera)
col_collection.objects.link(ob_bow)
col_collection.objects.link(ob_bowstring)

# ---- scene / render settings (as saved in the file)
scene.camera = ob_camera
scene.frame_start = 1; scene.frame_end = 250; scene.frame_set(0)
scene.render.engine = 'BLENDER_EEVEE_NEXT'
scene.cycles.use_denoising = False
scene.cycles.samples = 128
scene.cycles.sampling_pattern = 'TABULATED_SOBOL'
scene.cycles.use_adaptive_sampling = False
scene.cycles.use_light_tree = False
scene.view_settings.view_transform = 'Filmic'
bpy.context.view_layer.update()
